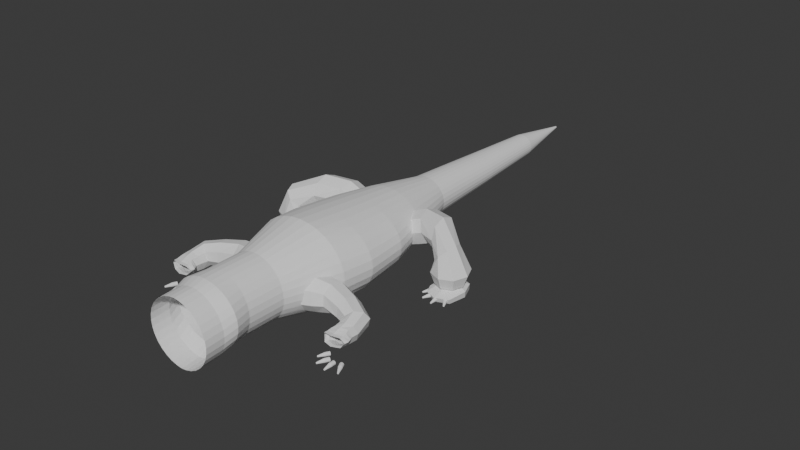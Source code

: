 # Source: Simple_TUT_Reptile_Anatomy_0810.blend  (saved by Blender 4.4.32; exported with 4.5.12 LTS)
import bpy
from mathutils import Matrix  # noqa: F401  (used for matrix-valued properties, if any)

bpy.ops.wm.read_factory_settings(use_empty=True)
scene = bpy.context.scene
scene.name = 'Scene'

# ---- collections
col_collection = bpy.data.collections.new('Collection'); scene.collection.children.link(col_collection)

# ---- world
world_world = bpy.data.worlds.new('World'); scene.world = world_world
world_world.use_nodes = True; world_world.node_tree.nodes.clear()
_N = world_world.node_tree.nodes; _L = world_world.node_tree.links
n0 = _N.new('ShaderNodeOutputWorld'); n0.name = 'World Output'; n0.location = (300, 300)
n1 = _N.new('ShaderNodeBackground'); n1.name = 'Background'; n1.location = (10, 300)
n1.inputs[0].default_value = (0.05088, 0.05088, 0.05088, 1.0)
_L.new(n1.outputs[0], n0.inputs[0])
n0.is_active_output = True
world_world.color = (0.05088, 0.05088, 0.05088)
world_world.sun_shadow_jitter_overblur = 0.0

# ---- meshes
me_cylinder = bpy.data.meshes.new('Cylinder')
me_cylinder.from_pydata([(0.0, 0.7533, -0.2651), (0.0, 1.0, 1.0), (0.147, 0.7388, -0.2651), (0.2342, 0.9808, 1.0), (0.2883, 0.696, -0.2651), (0.4594, 0.9239, 1.0), (0.4185, 0.6263, -0.2651), (0.6669, 0.8315, 1.0), (0.5327, 0.5327, -0.2651), (0.8488, 0.7071, 1.0), (0.6263, 0.4185, -0.2651), (0.9981, 0.5556, 1.0), (0.696, 0.2883, -0.2651), (1.109, 0.3827, 1.0), (0.7388, 0.147, -0.2651), (1.177, 0.1951, 1.0), (0.7533, -2.134e-08, -0.2651), (1.2, 0.0, 1.0), (0.7388, -0.147, -0.2651), (1.177, -0.1951, 1.0), (0.696, -0.2883, -0.2651), (1.109, -0.3827, 1.0), (0.6263, -0.4185, -0.2651), (0.9981, -0.5556, 1.0), (0.5327, -0.5327, -0.2651), (0.8488, -0.7071, 1.0), (0.4185, -0.6263, -0.2651), (0.6669, -0.8315, 1.0), (0.2883, -0.696, -0.2651), (0.4594, -0.9239, 1.0), (0.147, -0.7388, -0.2651), (0.2342, -0.9808, 1.0), (0.0, -0.7533, -0.2651), (0.0, -1.0, 1.0), (0.0, 0.7218, 3.745), (0.1764, 0.708, 3.745), (0.3461, 0.6669, 3.745), (0.5024, 0.6002, 3.745), (0.6394, 0.5104, 3.745), (0.7519, 0.401, 3.745), (0.8355, 0.2762, 3.745), (0.8869, 0.1408, 3.745), (0.9043, -1.322e-07, 3.745), (0.8869, -0.1408, 3.745), (0.8355, -0.2762, 3.745), (0.7519, -0.401, 3.745), (0.6394, -0.5104, 3.745), (0.5024, -0.6002, 3.745), (0.3461, -0.6669, 3.745), (0.1764, -0.708, 3.745), (0.0, -0.7218, 3.745), (0.0, 0.2824, 9.003), (0.05624, 0.277, 9.003), (0.1103, 0.2609, 9.003), (0.1601, 0.2348, 9.003), (0.2038, 0.1997, 9.003), (0.2397, 0.1569, 9.003), (0.2663, 0.1081, 9.003), (0.2827, 0.05509, 9.003), (0.2883, -3.812e-07, 9.003), (0.2827, -0.05509, 9.003), (0.2663, -0.1081, 9.003), (0.2397, -0.1569, 9.003), (0.2038, -0.1997, 9.003), (0.1601, -0.2348, 9.003), (0.1103, -0.2609, 9.003), (0.05624, -0.277, 9.003), (0.0, -0.2824, 9.003), (0.1604, 0.3488, 7.141), (0.2329, 0.3139, 7.141), (0.3872, -0.1445, 7.141), (0.3485, -0.2097, 7.141), (0.2964, 0.267, 7.141), (0.2964, -0.267, 7.141), (0.3485, 0.2097, 7.141), (0.2329, -0.3139, 7.141), (0.3872, 0.1445, 7.141), (0.1604, -0.3488, 7.141), (0.4111, 0.07365, 7.141), (0.08177, -0.3703, 7.141), (0.4191, -2.956e-07, 7.141), (0.0, 0.3775, 7.141), (0.08177, 0.3703, 7.141), (0.0, -0.3775, 7.141), (0.4111, -0.07365, 7.141), (0.0, 0.02323, 10.6), (0.004532, 0.02278, 10.6), (0.008889, 0.02146, 10.6), (0.01291, 0.01931, 10.6), (0.01643, 0.01643, 10.6), (0.01931, 0.0129, 10.6), (0.02146, 0.008889, 10.6), (0.02278, 0.004531, 10.6), (0.02323, -4.623e-07, 10.6), (0.02278, -0.004532, 10.6), (0.02146, -0.00889, 10.6), (0.01931, -0.01291, 10.6), (0.01643, -0.01643, 10.6), (0.01291, -0.01931, 10.6), (0.008889, -0.02146, 10.6), (0.004532, -0.02278, 10.6), (0.0, -0.02323, 10.6), (0.0, 0.7533, -1.16), (0.1402, 0.7388, -1.16), (0.2815, 0.696, -1.16), (0.4117, 0.6263, -1.16), (0.5259, 0.5327, -1.16), (0.6196, 0.4185, -1.16), (0.6892, 0.2883, -1.16), (0.732, 0.147, -1.16), (0.7465, 1.778e-08, -1.16), (0.732, -0.147, -1.16), (0.6892, -0.2883, -1.16), (0.6196, -0.4185, -1.16), (0.5259, -0.5327, -1.16), (0.4117, -0.6263, -1.16), (0.2815, -0.696, -1.16), (0.1402, -0.7388, -1.16), (0.0, -0.7533, -1.16), (0.0, 0.7223, -1.555), (0.1608, 0.7082, -1.555), (0.3229, 0.6664, -1.555), (0.4723, 0.5986, -1.555), (0.6033, 0.5074, -1.555), (0.7108, 0.3962, -1.555), (0.7906, 0.2693, -1.555), (0.8398, 0.1316, -1.555), (0.8564, -0.01154, -1.555), (0.8398, -0.1547, -1.555), (0.7906, -0.2924, -1.555), (0.7108, -0.4192, -1.555), (0.6033, -0.5304, -1.555), (0.4723, -0.6217, -1.555), (0.3229, -0.6895, -1.555), (0.1608, -0.7313, -1.555), (0.0, -0.7454, -1.555), (0.0, 0.865, -1.839), (0.1265, 0.8502, -1.839), (0.279, 0.8063, -1.839), (0.4195, 0.735, -1.839), (0.5427, 0.6391, -1.839), (0.6438, 0.5222, -1.839), (0.719, 0.3888, -1.839), (0.7652, 0.2441, -1.839), (0.7809, 0.09361, -1.839), (0.7652, -0.05688, -1.839), (0.719, -0.2016, -1.839), (0.6438, -0.335, -1.839), (0.5427, -0.4519, -1.839), (0.4195, -0.5478, -1.839), (0.279, -0.6191, -1.839), (0.1265, -0.663, -1.839), (0.0, -0.6778, -1.839), (0.0, 0.89, -2.289), (0.1265, 0.8752, -2.289), (0.279, 0.8313, -2.289), (0.4195, 0.76, -2.289), (0.5427, 0.664, -2.289), (0.6438, 0.5471, -2.289), (0.719, 0.4138, -2.289), (0.7652, 0.2691, -2.289), (0.7809, 0.1186, -2.289), (0.7652, -0.03192, -2.289), (0.719, -0.1766, -2.289), (0.6438, -0.31, -2.289), (0.5427, -0.4269, -2.289), (0.4195, -0.5228, -2.289), (0.279, -0.5941, -2.289), (0.1265, -0.638, -2.289), (0.0, -0.6528, -2.289), (0.9874, 0.4553, 2.781), (1.074, 0.5133, 1.751), (1.194, 0.3536, 1.751), (1.097, 0.3137, 2.78), (1.097, -0.3137, 2.78), (1.194, -0.3536, 1.751), (1.074, -0.5133, 1.751), (0.9874, -0.4553, 2.781), (0.2315, -0.8035, 2.785), (0.2521, -0.906, 1.753), (0.0, -0.9237, 1.753), (0.0, -0.8192, 2.785), (0.6595, 0.6812, 2.783), (0.718, 0.7681, 1.752), (0.9138, 0.6533, 1.751), (0.8395, 0.5794, 2.783), (1.188, -8.565e-08, 2.779), (1.292, -3.616e-08, 1.751), (1.267, -0.1802, 1.751), (1.165, -0.1599, 2.78), (0.6595, -0.6812, 2.783), (0.718, -0.7681, 1.752), (0.4946, -0.8535, 1.752), (0.4542, -0.7569, 2.784), (0.2315, 0.8035, 2.785), (0.2521, 0.906, 1.753), (0.4946, 0.8535, 1.752), (0.4542, 0.7569, 2.784), (1.267, 0.1802, 1.751), (1.165, 0.1599, 2.78), (0.9138, -0.6533, 1.751), (0.8395, -0.5794, 2.783), (0.0, 0.8192, 2.785), (0.0, 0.9237, 1.753), (0.0, 0.4498, 6.007), (0.0, 0.4983, 5.081), (0.09248, 0.4411, 6.007), (0.1039, 0.4887, 5.082), (0.1814, 0.4155, 6.007), (0.2037, 0.4602, 5.082), (0.2634, 0.374, 6.007), (0.2956, 0.4141, 5.083), (0.3352, 0.318, 6.007), (0.376, 0.352, 5.084), (0.3941, 0.2499, 6.007), (0.4419, 0.2765, 5.085), (0.4379, 0.1721, 6.007), (0.4908, 0.1904, 5.086), (0.4649, 0.08774, 6.007), (0.5208, 0.09704, 5.086), (0.474, -2.429e-07, 6.007), (0.5309, -2.006e-07, 5.086), (0.4649, -0.08774, 6.007), (0.5208, -0.09704, 5.086), (0.4379, -0.1721, 6.007), (0.4908, -0.1904, 5.086), (0.3941, -0.2499, 6.007), (0.4419, -0.2765, 5.085), (0.3352, -0.318, 6.007), (0.376, -0.352, 5.084), (0.2634, -0.374, 6.007), (0.2956, -0.4141, 5.083), (0.1814, -0.4155, 6.007), (0.2037, -0.4602, 5.082), (0.09248, -0.4411, 6.007), (0.1039, -0.4887, 5.082), (0.0, -0.4983, 5.081), (0.0, -0.4498, 6.007)], [], [(0, 1, 3, 2), (2, 3, 5, 4), (4, 5, 7, 6), (6, 7, 9, 8), (8, 9, 11, 10), (10, 11, 13, 12), (12, 13, 15, 14), (14, 15, 17, 16), (16, 17, 19, 18), (18, 19, 21, 20), (20, 21, 23, 22), (22, 23, 25, 24), (24, 25, 27, 26), (26, 27, 29, 28), (28, 29, 31, 30), (30, 31, 33, 32), (11, 9, 184, 171), (21, 19, 188, 175), (31, 29, 192, 179), (7, 5, 196, 183), (17, 15, 198, 187), (27, 25, 200, 191), (3, 1, 203, 195), (174, 189, 43, 44), (178, 193, 48, 49), (13, 11, 171, 172), (23, 21, 175, 176), (33, 31, 179, 180), (9, 7, 183, 184), (19, 17, 187, 188), (5, 3, 195, 196), (29, 27, 191, 192), (194, 202, 34, 35), (190, 201, 46, 47), (186, 199, 41, 42), (182, 197, 36, 37), (25, 23, 176, 200), (15, 13, 172, 198), (201, 177, 45, 46), (199, 173, 40, 41), (197, 194, 35, 36), (193, 190, 47, 48), (189, 186, 42, 43), (185, 182, 37, 38), (181, 178, 49, 50), (177, 174, 44, 45), (173, 170, 39, 40), (226, 224, 70, 71), (212, 210, 69, 72), (228, 226, 71, 73), (214, 212, 72, 74), (230, 228, 73, 75), (216, 214, 74, 76), (232, 230, 75, 77), (218, 216, 76, 78), (234, 232, 77, 79), (220, 218, 78, 80), (237, 234, 79, 83), (222, 220, 80, 84), (208, 206, 82, 68), (224, 222, 84, 70), (210, 208, 68, 69), (69, 68, 53, 54), (71, 70, 61, 62), (72, 69, 54, 55), (73, 71, 62, 63), (74, 72, 55, 56), (75, 73, 63, 64), (76, 74, 56, 57), (77, 75, 64, 65), (78, 76, 57, 58), (79, 77, 65, 66), (80, 78, 58, 59), (82, 81, 51, 52), (83, 79, 66, 67), (84, 80, 59, 60), (68, 82, 52, 53), (70, 84, 60, 61), (44, 43, 223, 225), (36, 35, 207, 209), (43, 42, 221, 223), (50, 49, 235, 236), (35, 34, 205, 207), (42, 41, 219, 221), (49, 48, 233, 235), (41, 40, 217, 219), (48, 47, 231, 233), (40, 39, 215, 217), (47, 46, 229, 231), (39, 38, 213, 215), (46, 45, 227, 229), (38, 37, 211, 213), (45, 44, 225, 227), (37, 36, 209, 211), (53, 52, 86, 87), (61, 60, 94, 95), (54, 53, 87, 88), (62, 61, 95, 96), (55, 54, 88, 89), (63, 62, 96, 97), (56, 55, 89, 90), (64, 63, 97, 98), (57, 56, 90, 91), (65, 64, 98, 99), (58, 57, 91, 92), (66, 65, 99, 100), (59, 58, 92, 93), (52, 51, 85, 86), (67, 66, 100, 101), (60, 59, 93, 94), (86, 85, 101, 100, 99, 98, 97, 96, 95, 94, 93, 92, 91, 90, 89, 88, 87), (10, 12, 108, 107), (20, 22, 113, 112), (30, 32, 118, 117), (6, 8, 106, 105), (16, 18, 111, 110), (26, 28, 116, 115), (2, 4, 104, 103), (12, 14, 109, 108), (22, 24, 114, 113), (8, 10, 107, 106), (18, 20, 112, 111), (28, 30, 117, 116), (4, 6, 105, 104), (14, 16, 110, 109), (0, 2, 103, 102), (24, 26, 115, 114), (110, 111, 128, 127), (103, 104, 121, 120), (111, 112, 129, 128), (104, 105, 122, 121), (112, 113, 130, 129), (105, 106, 123, 122), (113, 114, 131, 130), (106, 107, 124, 123), (114, 115, 132, 131), (107, 108, 125, 124), (115, 116, 133, 132), (108, 109, 126, 125), (116, 117, 134, 133), (109, 110, 127, 126), (102, 103, 120, 119), (117, 118, 135, 134), (121, 122, 139, 138), (129, 130, 147, 146), (122, 123, 140, 139), (130, 131, 148, 147), (123, 124, 141, 140), (131, 132, 149, 148), (124, 125, 142, 141), (132, 133, 150, 149), (125, 126, 143, 142), (133, 134, 151, 150), (126, 127, 144, 143), (119, 120, 137, 136), (134, 135, 152, 151), (127, 128, 145, 144), (120, 121, 138, 137), (128, 129, 146, 145), (137, 138, 155, 154), (145, 146, 163, 162), (138, 139, 156, 155), (146, 147, 164, 163), (139, 140, 157, 156), (147, 148, 165, 164), (140, 141, 158, 157), (148, 149, 166, 165), (141, 142, 159, 158), (149, 150, 167, 166), (142, 143, 160, 159), (150, 151, 168, 167), (143, 144, 161, 160), (136, 137, 154, 153), (151, 152, 169, 168), (144, 145, 162, 161), (201, 190, 191, 200), (202, 194, 195, 203), (199, 186, 187, 198), (197, 182, 183, 196), (193, 178, 179, 192), (189, 174, 175, 188), (185, 170, 171, 184), (177, 201, 200, 176), (173, 199, 198, 172), (194, 197, 196, 195), (190, 193, 192, 191), (186, 189, 188, 187), (182, 185, 184, 183), (178, 181, 180, 179), (174, 177, 176, 175), (170, 173, 172, 171), (170, 185, 38, 39), (207, 205, 204, 206), (209, 207, 206, 208), (211, 209, 208, 210), (213, 211, 210, 212), (215, 213, 212, 214), (217, 215, 214, 216), (219, 217, 216, 218), (221, 219, 218, 220), (223, 221, 220, 222), (225, 223, 222, 224), (227, 225, 224, 226), (229, 227, 226, 228), (231, 229, 228, 230), (233, 231, 230, 232), (235, 233, 232, 234), (236, 235, 234, 237), (206, 204, 81, 82)])
_uv = me_cylinder.uv_layers.new(name='UVMap')
_uv.uv.foreach_set('vector', [1.0, 0.5, 1.0, 1.0, 0.9688, 1.0, 0.9688, 0.5, 0.9688, 0.5, 0.9688, 1.0, 0.9375, 1.0, 0.9375, 0.5, 0.9375, 0.5, 0.9375, 1.0, 0.9062, 1.0, 0.9062, 0.5, 0.9062, 0.5, 0.9062, 1.0, 0.875, 1.0, 0.875, 0.5, 0.875, 0.5, 0.875, 1.0, 0.8438, 1.0, 0.8438, 0.5, 0.8438, 0.5, 0.8438, 1.0, 0.8125, 1.0, 0.8125, 0.5, 0.8125, 0.5, 0.8125, 1.0, 0.7812, 1.0, 0.7812, 0.5, 0.7812, 0.5, 0.7812, 1.0, 0.75, 1.0, 0.75, 0.5, 0.75, 0.5, 0.75, 1.0, 0.7188, 1.0, 0.7188, 0.5, 0.7188, 0.5, 0.7188, 1.0, 0.6875, 1.0, 0.6875, 0.5, 0.6875, 0.5, 0.6875, 1.0, 0.6562, 1.0, 0.6562, 0.5, 0.6562, 0.5, 0.6562, 1.0, 0.625, 1.0, 0.625, 0.5, 0.625, 0.5, 0.625, 1.0, 0.5938, 1.0, 0.5938, 0.5, 0.5938, 0.5, 0.5938, 1.0, 0.5625, 1.0, 0.5625, 0.5, 0.5625, 0.5, 0.5625, 1.0, 0.5312, 1.0, 0.5312, 0.5, 0.5312, 0.5, 0.5312, 1.0, 0.5, 1.0, 0.5, 0.5, 0.8438, 1.0, 0.875, 1.0, 0.875, 1.0, 0.8438, 1.0, 0.6875, 1.0, 0.7188, 1.0, 0.7188, 1.0, 0.6875, 1.0, 0.5312, 1.0, 0.5625, 1.0, 0.5625, 1.0, 0.5312, 1.0, 0.9062, 1.0, 0.9375, 1.0, 0.9375, 1.0, 0.9062, 1.0, 0.75, 1.0, 0.7812, 1.0, 0.7812, 1.0, 0.75, 1.0, 0.5938, 1.0, 0.625, 1.0, 0.625, 1.0, 0.5938, 1.0, 0.9688, 1.0, 1.0, 1.0, 1.0, 1.0, 0.9688, 1.0, 0.6875, 1.0, 0.7187, 1.0, 0.7188, 1.0, 0.6875, 1.0, 0.5312, 1.0, 0.5625, 1.0, 0.5625, 1.0, 0.5312, 1.0, 0.8125, 1.0, 0.8438, 1.0, 0.8438, 1.0, 0.8125, 1.0, 0.6562, 1.0, 0.6875, 1.0, 0.6875, 1.0, 0.6562, 1.0, 0.5, 1.0, 0.5312, 1.0, 0.5312, 1.0, 0.5, 1.0, 0.875, 1.0, 0.9062, 1.0, 0.9062, 1.0, 0.875, 1.0, 0.7188, 1.0, 0.75, 1.0, 0.75, 1.0, 0.7188, 1.0, 0.9375, 1.0, 0.9688, 1.0, 0.9688, 1.0, 0.9375, 1.0, 0.5625, 1.0, 0.5938, 1.0, 0.5938, 1.0, 0.5625, 1.0, 0.9688, 1.0, 1.0, 1.0, 1.0, 1.0, 0.9688, 1.0, 0.5938, 1.0, 0.625, 1.0, 0.625, 1.0, 0.5938, 1.0, 0.75, 1.0, 0.7812, 1.0, 0.7812, 1.0, 0.75, 1.0, 0.9062, 1.0, 0.9375, 1.0, 0.9375, 1.0, 0.9062, 1.0, 0.625, 1.0, 0.6562, 1.0, 0.6562, 1.0, 0.625, 1.0, 0.7812, 1.0, 0.8125, 1.0, 0.8125, 1.0, 0.7812, 1.0, 0.625, 1.0, 0.6562, 1.0, 0.6562, 1.0, 0.625, 1.0, 0.7812, 1.0, 0.8125, 1.0, 0.8125, 1.0, 0.7812, 1.0, 0.9375, 1.0, 0.9688, 1.0, 0.9688, 1.0, 0.9375, 1.0, 0.5625, 1.0, 0.5938, 1.0, 0.5938, 1.0, 0.5625, 1.0, 0.7187, 1.0, 0.75, 1.0, 0.75, 1.0, 0.7188, 1.0, 0.875, 1.0, 0.9062, 1.0, 0.9062, 1.0, 0.875, 1.0, 0.5, 1.0, 0.5312, 1.0, 0.5312, 1.0, 0.5, 1.0, 0.6562, 1.0, 0.6875, 1.0, 0.6875, 1.0, 0.6562, 1.0, 0.8125, 1.0, 0.8438, 1.0, 0.8438, 1.0, 0.8125, 1.0, 0.6562, 1.0, 0.6875, 1.0, 0.6875, 1.0, 0.6562, 1.0, 0.875, 1.0, 0.9062, 1.0, 0.9062, 1.0, 0.875, 1.0, 0.625, 1.0, 0.6562, 1.0, 0.6562, 1.0, 0.625, 1.0, 0.8438, 1.0, 0.875, 1.0, 0.875, 1.0, 0.8438, 1.0, 0.5938, 1.0, 0.625, 1.0, 0.625, 1.0, 0.5938, 1.0, 0.8125, 1.0, 0.8438, 1.0, 0.8438, 1.0, 0.8125, 1.0, 0.5625, 1.0, 0.5938, 1.0, 0.5938, 1.0, 0.5625, 1.0, 0.7812, 1.0, 0.8125, 1.0, 0.8125, 1.0, 0.7812, 1.0, 0.5312, 1.0, 0.5625, 1.0, 0.5625, 1.0, 0.5312, 1.0, 0.75, 1.0, 0.7812, 1.0, 0.7812, 1.0, 0.75, 1.0, 0.5, 1.0, 0.5312, 1.0, 0.5312, 1.0, 0.5, 1.0, 0.7188, 1.0, 0.75, 1.0, 0.75, 1.0, 0.7188, 1.0, 0.9375, 1.0, 0.9688, 1.0, 0.9688, 1.0, 0.9375, 1.0, 0.6875, 1.0, 0.7188, 1.0, 0.7188, 1.0, 0.6875, 1.0, 0.9062, 1.0, 0.9375, 1.0, 0.9375, 1.0, 0.9062, 1.0, 0.9062, 1.0, 0.9375, 1.0, 0.9375, 1.0, 0.9062, 1.0, 0.6562, 1.0, 0.6875, 1.0, 0.6875, 1.0, 0.6562, 1.0, 0.875, 1.0, 0.9062, 1.0, 0.9062, 1.0, 0.875, 1.0, 0.625, 1.0, 0.6562, 1.0, 0.6562, 1.0, 0.625, 1.0, 0.8438, 1.0, 0.875, 1.0, 0.875, 1.0, 0.8438, 1.0, 0.5938, 1.0, 0.625, 1.0, 0.625, 1.0, 0.5938, 1.0, 0.8125, 1.0, 0.8438, 1.0, 0.8438, 1.0, 0.8125, 1.0, 0.5625, 1.0, 0.5938, 1.0, 0.5938, 1.0, 0.5625, 1.0, 0.7812, 1.0, 0.8125, 1.0, 0.8125, 1.0, 0.7812, 1.0, 0.5312, 1.0, 0.5625, 1.0, 0.5625, 1.0, 0.5312, 1.0, 0.75, 1.0, 0.7812, 1.0, 0.7812, 1.0, 0.75, 1.0, 0.9688, 1.0, 1.0, 1.0, 1.0, 1.0, 0.9688, 1.0, 0.5, 1.0, 0.5312, 1.0, 0.5312, 1.0, 0.5, 1.0, 0.7188, 1.0, 0.75, 1.0, 0.75, 1.0, 0.7188, 1.0, 0.9375, 1.0, 0.9688, 1.0, 0.9688, 1.0, 0.9375, 1.0, 0.6875, 1.0, 0.7188, 1.0, 0.7188, 1.0, 0.6875, 1.0, 0.6875, 1.0, 0.7188, 1.0, 0.7188, 1.0, 0.6875, 1.0, 0.9375, 1.0, 0.9688, 1.0, 0.9688, 1.0, 0.9375, 1.0, 0.7188, 1.0, 0.75, 1.0, 0.75, 1.0, 0.7188, 1.0, 0.5, 1.0, 0.5312, 1.0, 0.5313, 1.0, 0.5, 1.0, 0.9688, 1.0, 1.0, 1.0, 1.0, 1.0, 0.9688, 1.0, 0.75, 1.0, 0.7812, 1.0, 0.7812, 1.0, 0.75, 1.0, 0.5312, 1.0, 0.5625, 1.0, 0.5625, 1.0, 0.5313, 1.0, 0.7812, 1.0, 0.8125, 1.0, 0.8125, 1.0, 0.7812, 1.0, 0.5625, 1.0, 0.5938, 1.0, 0.5938, 1.0, 0.5625, 1.0, 0.8125, 1.0, 0.8438, 1.0, 0.8438, 1.0, 0.8125, 1.0, 0.5938, 1.0, 0.625, 1.0, 0.625, 1.0, 0.5938, 1.0, 0.8438, 1.0, 0.875, 1.0, 0.875, 1.0, 0.8438, 1.0, 0.625, 1.0, 0.6562, 1.0, 0.6562, 1.0, 0.625, 1.0, 0.875, 1.0, 0.9062, 1.0, 0.9062, 1.0, 0.875, 1.0, 0.6562, 1.0, 0.6875, 1.0, 0.6875, 1.0, 0.6562, 1.0, 0.9062, 1.0, 0.9375, 1.0, 0.9375, 1.0, 0.9062, 1.0, 0.9375, 1.0, 0.9688, 1.0, 0.9688, 1.0, 0.9375, 1.0, 0.6875, 1.0, 0.7188, 1.0, 0.7188, 1.0, 0.6875, 1.0, 0.9062, 1.0, 0.9375, 1.0, 0.9375, 1.0, 0.9062, 1.0, 0.6562, 1.0, 0.6875, 1.0, 0.6875, 1.0, 0.6562, 1.0, 0.875, 1.0, 0.9062, 1.0, 0.9062, 1.0, 0.875, 1.0, 0.625, 1.0, 0.6562, 1.0, 0.6562, 1.0, 0.625, 1.0, 0.8438, 1.0, 0.875, 1.0, 0.875, 1.0, 0.8438, 1.0, 0.5938, 1.0, 0.625, 1.0, 0.625, 1.0, 0.5938, 1.0, 0.8125, 1.0, 0.8438, 1.0, 0.8438, 1.0, 0.8125, 1.0, 0.5625, 1.0, 0.5938, 1.0, 0.5938, 1.0, 0.5625, 1.0, 0.7812, 1.0, 0.8125, 1.0, 0.8125, 1.0, 0.7812, 1.0, 0.5312, 1.0, 0.5625, 1.0, 0.5625, 1.0, 0.5312, 1.0, 0.75, 1.0, 0.7812, 1.0, 0.7812, 1.0, 0.75, 1.0, 0.9688, 1.0, 1.0, 1.0, 1.0, 1.0, 0.9688, 1.0, 0.5, 1.0, 0.5312, 1.0, 0.5312, 1.0, 0.5, 1.0, 0.7188, 1.0, 0.75, 1.0, 0.75, 1.0, 0.7188, 1.0, 0.9688, 1.0, 1.0, 1.0, 0.5, 1.0, 0.5312, 1.0, 0.5625, 1.0, 0.5938, 1.0, 0.625, 1.0, 0.6562, 1.0, 0.6875, 1.0, 0.7188, 1.0, 0.75, 1.0, 0.7812, 1.0, 0.8125, 1.0, 0.8438, 1.0, 0.875, 1.0, 0.9062, 1.0, 0.9375, 1.0, 0.8438, 0.5, 0.8125, 0.5, 0.8125, 0.5, 0.8438, 0.5, 0.6875, 0.5, 0.6562, 0.5, 0.6562, 0.5, 0.6875, 0.5, 0.5312, 0.5, 0.5, 0.5, 0.5, 0.5, 0.5312, 0.5, 0.9062, 0.5, 0.875, 0.5, 0.875, 0.5, 0.9062, 0.5, 0.75, 0.5, 0.7188, 0.5, 0.7188, 0.5, 0.75, 0.5, 0.5938, 0.5, 0.5625, 0.5, 0.5625, 0.5, 0.5938, 0.5, 0.9688, 0.5, 0.9375, 0.5, 0.9375, 0.5, 0.9688, 0.5, 0.8125, 0.5, 0.7812, 0.5, 0.7812, 0.5, 0.8125, 0.5, 0.6562, 0.5, 0.625, 0.5, 0.625, 0.5, 0.6562, 0.5, 0.875, 0.5, 0.8438, 0.5, 0.8438, 0.5, 0.875, 0.5, 0.7188, 0.5, 0.6875, 0.5, 0.6875, 0.5, 0.7188, 0.5, 0.5625, 0.5, 0.5312, 0.5, 0.5312, 0.5, 0.5625, 0.5, 0.9375, 0.5, 0.9062, 0.5, 0.9062, 0.5, 0.9375, 0.5, 0.7812, 0.5, 0.75, 0.5, 0.75, 0.5, 0.7812, 0.5, 1.0, 0.5, 0.9688, 0.5, 0.9688, 0.5, 1.0, 0.5, 0.625, 0.5, 0.5938, 0.5, 0.5938, 0.5, 0.625, 0.5, 0.75, 0.5, 0.7188, 0.5, 0.7188, 0.5, 0.75, 0.5, 0.9688, 0.5, 0.9375, 0.5, 0.9375, 0.5, 0.9688, 0.5, 0.7188, 0.5, 0.6875, 0.5, 0.6875, 0.5, 0.7188, 0.5, 0.9375, 0.5, 0.9062, 0.5, 0.9062, 0.5, 0.9375, 0.5, 0.6875, 0.5, 0.6562, 0.5, 0.6562, 0.5, 0.6875, 0.5, 0.9062, 0.5, 0.875, 0.5, 0.875, 0.5, 0.9062, 0.5, 0.6562, 0.5, 0.625, 0.5, 0.625, 0.5, 0.6562, 0.5, 0.875, 0.5, 0.8438, 0.5, 0.8438, 0.5, 0.875, 0.5, 0.625, 0.5, 0.5938, 0.5, 0.5938, 0.5, 0.625, 0.5, 0.8438, 0.5, 0.8125, 0.5, 0.8125, 0.5, 0.8438, 0.5, 0.5938, 0.5, 0.5625, 0.5, 0.5625, 0.5, 0.5938, 0.5, 0.8125, 0.5, 0.7812, 0.5, 0.7812, 0.5, 0.8125, 0.5, 0.5625, 0.5, 0.5312, 0.5, 0.5312, 0.5, 0.5625, 0.5, 0.7812, 0.5, 0.75, 0.5, 0.75, 0.5, 0.7812, 0.5, 1.0, 0.5, 0.9688, 0.5, 0.9688, 0.5, 1.0, 0.5, 0.5312, 0.5, 0.5, 0.5, 0.5, 0.5, 0.5312, 0.5, 0.9375, 0.5, 0.9062, 0.5, 0.9062, 0.5, 0.9375, 0.5, 0.6875, 0.5, 0.6562, 0.5, 0.6562, 0.5, 0.6875, 0.5, 0.9062, 0.5, 0.875, 0.5, 0.875, 0.5, 0.9062, 0.5, 0.6562, 0.5, 0.625, 0.5, 0.625, 0.5, 0.6562, 0.5, 0.875, 0.5, 0.8438, 0.5, 0.8438, 0.5, 0.875, 0.5, 0.625, 0.5, 0.5938, 0.5, 0.5938, 0.5, 0.625, 0.5, 0.8438, 0.5, 0.8125, 0.5, 0.8125, 0.5, 0.8438, 0.5, 0.5938, 0.5, 0.5625, 0.5, 0.5625, 0.5, 0.5938, 0.5, 0.8125, 0.5, 0.7812, 0.5, 0.7812, 0.5, 0.8125, 0.5, 0.5625, 0.5, 0.5312, 0.5, 0.5312, 0.5, 0.5625, 0.5, 0.7812, 0.5, 0.75, 0.5, 0.75, 0.5, 0.7812, 0.5, 1.0, 0.5, 0.9688, 0.5, 0.9688, 0.5, 1.0, 0.5, 0.5312, 0.5, 0.5, 0.5, 0.5, 0.5, 0.5312, 0.5, 0.75, 0.5, 0.7188, 0.5, 0.7188, 0.5, 0.75, 0.5, 0.9688, 0.5, 0.9375, 0.5, 0.9375, 0.5, 0.9688, 0.5, 0.7188, 0.5, 0.6875, 0.5, 0.6875, 0.5, 0.7188, 0.5, 0.9688, 0.5, 0.9375, 0.5, 0.9375, 0.5, 0.9688, 0.5, 0.7188, 0.5, 0.6875, 0.5, 0.6875, 0.5, 0.7188, 0.5, 0.9375, 0.5, 0.9062, 0.5, 0.9062, 0.5, 0.9375, 0.5, 0.6875, 0.5, 0.6562, 0.5, 0.6562, 0.5, 0.6875, 0.5, 0.9062, 0.5, 0.875, 0.5, 0.875, 0.5, 0.9062, 0.5, 0.6562, 0.5, 0.625, 0.5, 0.625, 0.5, 0.6562, 0.5, 0.875, 0.5, 0.8438, 0.5, 0.8438, 0.5, 0.875, 0.5, 0.625, 0.5, 0.5938, 0.5, 0.5938, 0.5, 0.625, 0.5, 0.8438, 0.5, 0.8125, 0.5, 0.8125, 0.5, 0.8438, 0.5, 0.5938, 0.5, 0.5625, 0.5, 0.5625, 0.5, 0.5938, 0.5, 0.8125, 0.5, 0.7812, 0.5, 0.7812, 0.5, 0.8125, 0.5, 0.5625, 0.5, 0.5312, 0.5, 0.5312, 0.5, 0.5625, 0.5, 0.7812, 0.5, 0.75, 0.5, 0.75, 0.5, 0.7812, 0.5, 1.0, 0.5, 0.9688, 0.5, 0.9688, 0.5, 1.0, 0.5, 0.5312, 0.5, 0.5, 0.5, 0.5, 0.5, 0.5312, 0.5, 0.75, 0.5, 0.7188, 0.5, 0.7188, 0.5, 0.75, 0.5, 0.625, 1.0, 0.5938, 1.0, 0.5938, 1.0, 0.625, 1.0, 1.0, 1.0, 0.9688, 1.0, 0.9688, 1.0, 1.0, 1.0, 0.7812, 1.0, 0.75, 1.0, 0.75, 1.0, 0.7812, 1.0, 0.9375, 1.0, 0.9062, 1.0, 0.9062, 1.0, 0.9375, 1.0, 0.5625, 1.0, 0.5312, 1.0, 0.5312, 1.0, 0.5625, 1.0, 0.7187, 1.0, 0.6875, 1.0, 0.6875, 1.0, 0.7188, 1.0, 0.875, 1.0, 0.8438, 1.0, 0.8438, 1.0, 0.875, 1.0, 0.6562, 1.0, 0.625, 1.0, 0.625, 1.0, 0.6562, 1.0, 0.8125, 1.0, 0.7812, 1.0, 0.7812, 1.0, 0.8125, 1.0, 0.9688, 1.0, 0.9375, 1.0, 0.9375, 1.0, 0.9688, 1.0, 0.5938, 1.0, 0.5625, 1.0, 0.5625, 1.0, 0.5938, 1.0, 0.75, 1.0, 0.7187, 1.0, 0.7188, 1.0, 0.75, 1.0, 0.9062, 1.0, 0.875, 1.0, 0.875, 1.0, 0.9062, 1.0, 0.5312, 1.0, 0.5, 1.0, 0.5, 1.0, 0.5312, 1.0, 0.6875, 1.0, 0.6562, 1.0, 0.6562, 1.0, 0.6875, 1.0, 0.8438, 1.0, 0.8125, 1.0, 0.8125, 1.0, 0.8438, 1.0, 0.8438, 1.0, 0.875, 1.0, 0.875, 1.0, 0.8438, 1.0, 0.9688, 1.0, 1.0, 1.0, 1.0, 1.0, 0.9688, 1.0, 0.9375, 1.0, 0.9688, 1.0, 0.9688, 1.0, 0.9375, 1.0, 0.9062, 1.0, 0.9375, 1.0, 0.9375, 1.0, 0.9062, 1.0, 0.875, 1.0, 0.9062, 1.0, 0.9062, 1.0, 0.875, 1.0, 0.8438, 1.0, 0.875, 1.0, 0.875, 1.0, 0.8438, 1.0, 0.8125, 1.0, 0.8438, 1.0, 0.8438, 1.0, 0.8125, 1.0, 0.7812, 1.0, 0.8125, 1.0, 0.8125, 1.0, 0.7812, 1.0, 0.75, 1.0, 0.7812, 1.0, 0.7812, 1.0, 0.75, 1.0, 0.7188, 1.0, 0.75, 1.0, 0.75, 1.0, 0.7188, 1.0, 0.6875, 1.0, 0.7188, 1.0, 0.7188, 1.0, 0.6875, 1.0, 0.6562, 1.0, 0.6875, 1.0, 0.6875, 1.0, 0.6562, 1.0, 0.625, 1.0, 0.6562, 1.0, 0.6562, 1.0, 0.625, 1.0, 0.5938, 1.0, 0.625, 1.0, 0.625, 1.0, 0.5938, 1.0, 0.5625, 1.0, 0.5938, 1.0, 0.5938, 1.0, 0.5625, 1.0, 0.5313, 1.0, 0.5625, 1.0, 0.5625, 1.0, 0.5312, 1.0, 0.5, 1.0, 0.5313, 1.0, 0.5312, 1.0, 0.5, 1.0, 0.9688, 1.0, 1.0, 1.0, 1.0, 1.0, 0.9688, 1.0])
me_cylinder.update()
me_cylinder_001 = bpy.data.meshes.new('Cylinder.001')
me_cylinder_001.from_pydata([(-0.1455, 0.4024, -0.4212), (0.09437, 0.4024, 0.126), (0.07926, 0.2846, -0.5957), (0.357, 0.2846, 0.01649), (0.1723, 4.756e-08, -0.668), (0.4658, 6.982e-08, -0.02885), (0.07926, -0.2846, -0.5957), (0.357, -0.2846, 0.01649), (-0.1455, -0.4024, -0.4212), (0.09437, -0.4024, 0.126), (-0.3702, -0.2846, -0.2466), (-0.1683, -0.2846, 0.2354), (-0.4633, -1.878e-08, -0.1743), (-0.2771, 2.822e-08, 0.2808), (-0.3702, 0.2846, -0.2466), (-0.1683, 0.2846, 0.2354), (0.3791, 0.2081, 0.4621), (0.5742, 0.09025, 0.2687), (0.655, -0.1943, 0.1886), (0.5742, -0.4789, 0.2687), (0.3791, -0.5968, 0.4621), (0.184, -0.4789, 0.6554), (0.1032, -0.1943, 0.7355), (0.184, 0.09025, 0.6554), (0.7682, -0.3081, 0.6887), (0.7631, -0.3995, 0.4682), (0.761, -0.6201, 0.3768), (0.7631, -0.8407, 0.4682), (0.7682, -0.932, 0.6887), (0.7733, -0.8407, 0.9092), (0.7754, -0.6201, 1.001), (0.7733, -0.3995, 0.9092), (1.117, -0.1724, 0.4748), (0.9047, -0.2997, 0.2514), (0.8234, -0.6076, 0.1521), (0.9208, -0.9156, 0.235), (1.14, -1.043, 0.4515), (1.353, -0.9161, 0.6748), (1.434, -0.6082, 0.7742), (1.336, -0.3002, 0.6913), (1.299, -0.2725, 0.2885), (1.134, -0.372, 0.1125), (1.073, -0.6126, 0.03191), (1.152, -0.8535, 0.09384), (1.325, -0.9535, 0.2621), (1.49, -0.854, 0.438), (1.551, -0.6133, 0.5186), (1.472, -0.3725, 0.4567), (1.358, -0.298, 0.2314), (1.209, -0.3842, 0.08578), (1.148, -0.5922, 0.02548), (1.209, -0.8002, 0.08578), (1.358, -0.8863, 0.2314), (1.506, -0.8002, 0.377), (1.568, -0.5922, 0.4373), (1.506, -0.3842, 0.377), (1.384, -0.1893, 0.2049), (1.199, -0.2827, 0.0235), (1.144, -0.8247, -0.07783), (1.211, -1.062, -0.01219), (1.407, -1.176, 0.1807), (1.624, -1.049, 0.3928), (1.662, -0.6154, 0.4776), (1.569, -0.2827, 0.3863), (1.488, -0.1906, 0.1018), (1.314, -0.2769, -0.0683), (1.242, -0.8247, -0.1396), (1.304, -1.021, -0.07898), (1.488, -1.128, 0.1018), (1.692, -1.008, 0.3018), (1.749, -0.5922, 0.3574), (1.661, -0.2769, 0.2717), (1.674, -1.216, 0.322), (1.626, -1.065, 0.2603), (1.677, -1.212, 0.3275), (1.635, -1.057, 0.2741), (1.678, -1.21, 0.3342), (1.638, -1.05, 0.291), (1.677, -1.208, 0.3411), (1.633, -1.045, 0.3084), (1.673, -1.207, 0.3471), (1.623, -1.044, 0.3236), (1.667, -1.208, 0.3513), (1.608, -1.045, 0.3343), (1.66, -1.21, 0.3532), (1.591, -1.05, 0.3388), (1.653, -1.212, 0.3523), (1.574, -1.057, 0.3366), (1.648, -1.216, 0.3488), (1.56, -1.065, 0.3279), (1.644, -1.219, 0.3433), (1.551, -1.073, 0.314), (1.643, -1.222, 0.3366), (1.548, -1.08, 0.2971), (1.645, -1.224, 0.3297), (1.552, -1.085, 0.2798), (1.649, -1.224, 0.3237), (1.563, -1.087, 0.2646), (1.655, -1.224, 0.3195), (1.578, -1.085, 0.2539), (1.662, -1.222, 0.3177), (1.595, -1.08, 0.2493), (1.668, -1.219, 0.3186), (1.612, -1.073, 0.2516), (1.592, -0.9716, 0.2266), (1.601, -0.9634, 0.2405), (1.603, -0.9563, 0.2574), (1.599, -0.9517, 0.2747), (1.589, -0.95, 0.2899), (1.574, -0.9517, 0.3006), (1.556, -0.9563, 0.3052), (1.539, -0.9634, 0.303), (1.525, -0.9716, 0.2942), (1.516, -0.9799, 0.2804), (1.514, -0.9869, 0.2635), (1.518, -0.9916, 0.2461), (1.528, -0.9933, 0.231), (1.543, -0.9916, 0.2203), (1.561, -0.9869, 0.2157), (1.578, -0.9799, 0.2179), (1.286, -1.234, -0.05873), (1.348, -1.083, -0.01276), (1.289, -1.238, -0.05322), (1.357, -1.092, 0.001133), (1.29, -1.24, -0.04652), (1.359, -1.098, 0.01805), (1.288, -1.242, -0.03963), (1.355, -1.103, 0.03543), (1.284, -1.243, -0.03361), (1.345, -1.105, 0.05062), (1.278, -1.242, -0.02937), (1.33, -1.103, 0.06131), (1.272, -1.24, -0.02756), (1.312, -1.098, 0.06586), (1.265, -1.238, -0.02846), (1.295, -1.092, 0.0636), (1.259, -1.234, -0.03193), (1.281, -1.083, 0.05485), (1.256, -1.231, -0.03744), (1.272, -1.075, 0.04096), (1.255, -1.228, -0.04414), (1.27, -1.068, 0.02404), (1.256, -1.227, -0.05103), (1.274, -1.064, 0.006661), (1.26, -1.226, -0.05705), (1.284, -1.062, -0.008526), (1.266, -1.227, -0.06129), (1.299, -1.064, -0.01921), (1.273, -1.228, -0.0631), (1.317, -1.068, -0.02377), (1.28, -1.231, -0.0622), (1.333, -1.075, -0.0215), (1.381, -0.9896, 0.02049), (1.39, -0.9978, 0.03438), (1.393, -1.005, 0.0513), (1.389, -1.009, 0.06868), (1.378, -1.011, 0.08386), (1.363, -1.009, 0.09455), (1.346, -1.005, 0.09911), (1.329, -0.9978, 0.09684), (1.315, -0.9896, 0.0881), (1.306, -0.9814, 0.0742), (1.304, -0.9744, 0.05728), (1.308, -0.9698, 0.0399), (1.318, -0.9682, 0.02472), (1.333, -0.9698, 0.01403), (1.35, -0.9744, 0.009475), (1.367, -0.9814, 0.01174), (1.465, -1.02, 0.1072), (1.447, -1.021, 0.1038), (1.429, -1.021, 0.1076), (1.413, -1.021, 0.118), (1.403, -1.021, 0.1335), (1.4, -1.021, 0.1516), (1.404, -1.02, 0.1697), (1.414, -1.02, 0.185), (1.429, -1.02, 0.1951), (1.448, -1.019, 0.1985), (1.466, -1.019, 0.1947), (1.481, -1.019, 0.1843), (1.491, -1.019, 0.1688), (1.494, -1.019, 0.1507), (1.491, -1.02, 0.1326), (1.48, -1.02, 0.1174), (1.466, -1.125, 0.1085), (1.47, -1.295, 0.1242), (1.448, -1.126, 0.1051), (1.463, -1.295, 0.1228), (1.43, -1.126, 0.1089), (1.456, -1.295, 0.1243), (1.415, -1.126, 0.1193), (1.45, -1.295, 0.1285), (1.404, -1.126, 0.1347), (1.446, -1.295, 0.1346), (1.401, -1.126, 0.1529), (1.444, -1.295, 0.1418), (1.405, -1.125, 0.171), (1.446, -1.295, 0.1489), (1.415, -1.125, 0.1862), (1.45, -1.294, 0.155), (1.431, -1.125, 0.1963), (1.456, -1.294, 0.159), (1.449, -1.125, 0.1998), (1.463, -1.294, 0.1604), (1.467, -1.124, 0.196), (1.47, -1.294, 0.1589), (1.482, -1.124, 0.1856), (1.476, -1.294, 0.1547), (1.492, -1.124, 0.1701), (1.48, -1.294, 0.1486), (1.496, -1.125, 0.1519), (1.482, -1.294, 0.1414), (1.492, -1.125, 0.1339), (1.48, -1.294, 0.1342), (1.482, -1.125, 0.1186), (1.476, -1.294, 0.1282), (-0.01833, 0.4024, -0.137), (0.2433, 0.2846, -0.2489), (0.3517, 5.154e-08, -0.2952), (0.2433, -0.2846, -0.2489), (-0.01833, -0.4024, -0.137), (-0.28, -0.2846, -0.0251), (-0.3883, 9.016e-09, 0.02124), (-0.28, 0.2846, -0.0251), (1.184, -1.057, -0.1554), (1.25, -0.9227, -0.1041), (1.187, -1.061, -0.1504), (1.258, -0.9316, -0.09163), (1.188, -1.064, -0.1443), (1.26, -0.9392, -0.07626), (1.186, -1.066, -0.138), (1.256, -0.9442, -0.06032), (1.182, -1.066, -0.1324), (1.246, -0.946, -0.04625), (1.177, -1.066, -0.1284), (1.232, -0.9442, -0.03617), (1.171, -1.064, -0.1266), (1.217, -0.9392, -0.03163), (1.165, -1.061, -0.1273), (1.201, -0.9316, -0.03332), (1.16, -1.057, -0.1304), (1.189, -0.9227, -0.04098), (1.156, -1.053, -0.1353), (1.181, -0.9138, -0.05344), (1.156, -1.05, -0.1414), (1.179, -0.9062, -0.06881), (1.157, -1.048, -0.1477), (1.183, -0.9012, -0.08475), (1.161, -1.048, -0.1533), (1.193, -0.8994, -0.09883), (1.167, -1.048, -0.1573), (1.207, -0.9012, -0.1089), (1.173, -1.05, -0.1591), (1.222, -0.9062, -0.1134), (1.179, -1.053, -0.1584), (1.238, -0.9138, -0.1118), (1.287, -0.8393, -0.06787), (1.295, -0.8483, -0.0554), (1.297, -0.8558, -0.04003), (1.293, -0.8609, -0.0241), (1.283, -0.8626, -0.01002), (1.269, -0.8609, 5.42e-05), (1.254, -0.8558, 0.004592), (1.238, -0.8483, 0.002903), (1.226, -0.8393, -0.004755), (1.218, -0.8304, -0.01722), (1.216, -0.8229, -0.03259), (1.22, -0.8178, -0.04852), (1.23, -0.816, -0.0626), (1.244, -0.8178, -0.07268), (1.259, -0.8229, -0.07721), (1.275, -0.8304, -0.07553)], [], [(216, 1, 3, 217), (217, 3, 5, 218), (218, 5, 7, 219), (219, 7, 9, 220), (220, 9, 11, 221), (221, 11, 13, 222), (7, 5, 18, 19), (222, 13, 15, 223), (223, 15, 1, 216), (0, 2, 4, 6, 8, 10, 12, 14), (23, 22, 30, 31), (13, 11, 21, 22), (9, 7, 19, 20), (15, 13, 22, 23), (5, 3, 17, 18), (11, 9, 20, 21), (1, 15, 23, 16), (3, 1, 16, 17), (26, 25, 33, 34), (21, 20, 28, 29), (19, 18, 26, 27), (17, 16, 24, 25), (16, 23, 31, 24), (22, 21, 29, 30), (20, 19, 27, 28), (18, 17, 25, 26), (32, 39, 47, 40), (31, 30, 38, 39), (29, 28, 36, 37), (27, 26, 34, 35), (25, 24, 32, 33), (24, 31, 39, 32), (30, 29, 37, 38), (28, 27, 35, 36), (45, 44, 52, 53), (38, 37, 45, 46), (36, 35, 43, 44), (34, 33, 41, 42), (39, 38, 46, 47), (37, 36, 44, 45), (35, 34, 42, 43), (33, 32, 40, 41), (49, 48, 56, 57), (43, 42, 50, 51), (41, 40, 48, 49), (40, 47, 55, 48), (46, 45, 53, 54), (44, 43, 51, 52), (42, 41, 49, 50), (47, 46, 54, 55), (63, 62, 70, 71), (48, 55, 63, 56), (54, 53, 61, 62), (52, 51, 59, 60), (50, 49, 57, 58), (55, 54, 62, 63), (53, 52, 60, 61), (51, 50, 58, 59), (65, 64, 71, 70, 69, 68, 67, 66), (61, 60, 68, 69), (59, 58, 66, 67), (57, 56, 64, 65), (56, 63, 71, 64), (62, 61, 69, 70), (60, 59, 67, 68), (58, 57, 65, 66), (72, 73, 75, 74), (74, 75, 77, 76), (76, 77, 79, 78), (78, 79, 81, 80), (80, 81, 83, 82), (82, 83, 85, 84), (84, 85, 87, 86), (86, 87, 89, 88), (88, 89, 91, 90), (90, 91, 93, 92), (92, 93, 95, 94), (94, 95, 97, 96), (96, 97, 99, 98), (98, 99, 101, 100), (95, 93, 114, 115), (100, 101, 103, 102), (102, 103, 73, 72), (72, 74, 76, 78, 80, 82, 84, 86, 88, 90, 92, 94, 96, 98, 100, 102), (105, 104, 119, 118, 117, 116, 115, 114, 113, 112, 111, 110, 109, 108, 107, 106), (73, 103, 119, 104), (81, 79, 107, 108), (91, 89, 112, 113), (101, 99, 117, 118), (77, 75, 105, 106), (87, 85, 110, 111), (97, 95, 115, 116), (83, 81, 108, 109), (93, 91, 113, 114), (103, 101, 118, 119), (79, 77, 106, 107), (89, 87, 111, 112), (75, 73, 104, 105), (99, 97, 116, 117), (85, 83, 109, 110), (130, 131, 133, 132), (122, 123, 125, 124), (139, 137, 160, 161), (120, 122, 124, 126, 128, 130, 132, 134, 136, 138, 140, 142, 144, 146, 148, 150), (126, 127, 129, 128), (125, 123, 153, 154), (120, 121, 123, 122), (123, 121, 152, 153), (138, 139, 141, 140), (132, 133, 135, 134), (140, 141, 143, 142), (143, 141, 162, 163), (153, 152, 167, 166, 165, 164, 163, 162, 161, 160, 159, 158, 157, 156, 155, 154), (149, 147, 165, 166), (144, 145, 147, 146), (131, 129, 156, 157), (137, 135, 159, 160), (121, 151, 167, 152), (147, 145, 164, 165), (145, 143, 163, 164), (141, 139, 161, 162), (128, 129, 131, 130), (135, 133, 158, 159), (142, 143, 145, 144), (133, 131, 157, 158), (150, 151, 121, 120), (146, 147, 149, 148), (136, 137, 139, 138), (151, 149, 166, 167), (134, 135, 137, 136), (124, 125, 127, 126), (148, 149, 151, 150), (129, 127, 155, 156), (127, 125, 154, 155), (188, 190, 171, 170), (184, 186, 169, 168), (204, 206, 179, 178), (200, 202, 177, 176), (186, 188, 170, 169), (206, 208, 180, 179), (182, 183, 168, 169, 170, 171, 172, 173, 174, 175, 176, 177, 178, 179, 180, 181), (185, 184, 214, 215), (192, 194, 173, 172), (191, 190, 188, 189), (195, 194, 192, 193), (199, 198, 196, 197), (203, 202, 200, 201), (207, 206, 204, 205), (197, 196, 194, 195), (211, 210, 208, 209), (212, 214, 183, 182), (202, 204, 178, 177), (215, 214, 212, 213), (208, 210, 181, 180), (210, 212, 182, 181), (189, 188, 186, 187), (209, 208, 206, 207), (194, 196, 174, 173), (215, 213, 211, 209, 207, 205, 203, 201, 199, 197, 195, 193, 191, 189, 187, 185), (201, 200, 198, 199), (196, 198, 175, 174), (193, 192, 190, 191), (213, 212, 210, 211), (190, 192, 172, 171), (187, 186, 184, 185), (198, 200, 176, 175), (205, 204, 202, 203), (214, 184, 168, 183), (14, 223, 216, 0), (12, 222, 223, 14), (10, 221, 222, 12), (8, 220, 221, 10), (6, 219, 220, 8), (4, 218, 219, 6), (2, 217, 218, 4), (0, 216, 217, 2), (234, 235, 237, 236), (226, 227, 229, 228), (243, 241, 264, 265), (224, 226, 228, 230, 232, 234, 236, 238, 240, 242, 244, 246, 248, 250, 252, 254), (230, 231, 233, 232), (229, 227, 257, 258), (224, 225, 227, 226), (227, 225, 256, 257), (242, 243, 245, 244), (236, 237, 239, 238), (244, 245, 247, 246), (247, 245, 266, 267), (257, 256, 271, 270, 269, 268, 267, 266, 265, 264, 263, 262, 261, 260, 259, 258), (253, 251, 269, 270), (248, 249, 251, 250), (235, 233, 260, 261), (241, 239, 263, 264), (225, 255, 271, 256), (251, 249, 268, 269), (249, 247, 267, 268), (245, 243, 265, 266), (232, 233, 235, 234), (239, 237, 262, 263), (246, 247, 249, 248), (237, 235, 261, 262), (254, 255, 225, 224), (250, 251, 253, 252), (240, 241, 243, 242), (255, 253, 270, 271), (238, 239, 241, 240), (228, 229, 231, 230), (252, 253, 255, 254), (233, 231, 259, 260), (231, 229, 258, 259)])
_uv = me_cylinder_001.uv_layers.new(name='UVMap')
_uv.uv.foreach_set('vector', [1.0, 0.75, 1.0, 1.0, 0.875, 1.0, 0.875, 0.75, 0.875, 0.75, 0.875, 1.0, 0.75, 1.0, 0.75, 0.75, 0.75, 0.75, 0.75, 1.0, 0.625, 1.0, 0.625, 0.75, 0.625, 0.75, 0.625, 1.0, 0.5, 1.0, 0.5, 0.75, 0.5, 0.75, 0.5, 1.0, 0.375, 1.0, 0.375, 0.75, 0.375, 0.75, 0.375, 1.0, 0.25, 1.0, 0.25, 0.75, 0.625, 1.0, 0.75, 1.0, 0.75, 1.0, 0.625, 1.0, 0.25, 0.75, 0.25, 1.0, 0.125, 1.0, 0.125, 0.75, 0.125, 0.75, 0.125, 1.0, 0.0, 1.0, 0.0, 0.75, 0.75, 0.49, 0.9197, 0.4197, 0.99, 0.25, 0.9197, 0.08029, 0.75, 0.01, 0.5803, 0.08029, 0.51, 0.25, 0.5803, 0.4197, 0.125, 1.0, 0.25, 1.0, 0.25, 1.0, 0.125, 1.0, 0.25, 1.0, 0.375, 1.0, 0.375, 1.0, 0.25, 1.0, 0.5, 1.0, 0.625, 1.0, 0.625, 1.0, 0.5, 1.0, 0.125, 1.0, 0.25, 1.0, 0.25, 1.0, 0.125, 1.0, 0.75, 1.0, 0.875, 1.0, 0.875, 1.0, 0.75, 1.0, 0.375, 1.0, 0.5, 1.0, 0.5, 1.0, 0.375, 1.0, 0.0, 1.0, 0.125, 1.0, 0.125, 1.0, 0.0, 1.0, 0.875, 1.0, 1.0, 1.0, 1.0, 1.0, 0.875, 1.0, 0.75, 1.0, 0.875, 1.0, 0.875, 1.0, 0.75, 1.0, 0.375, 1.0, 0.5, 1.0, 0.5, 1.0, 0.375, 1.0, 0.625, 1.0, 0.75, 1.0, 0.75, 1.0, 0.625, 1.0, 0.875, 1.0, 1.0, 1.0, 1.0, 1.0, 0.875, 1.0, 0.0, 1.0, 0.125, 1.0, 0.125, 1.0, 0.0, 1.0, 0.25, 1.0, 0.375, 1.0, 0.375, 1.0, 0.25, 1.0, 0.5, 1.0, 0.625, 1.0, 0.625, 1.0, 0.5, 1.0, 0.75, 1.0, 0.875, 1.0, 0.875, 1.0, 0.75, 1.0, 0.0, 1.0, 0.125, 1.0, 0.125, 1.0, 0.0, 1.0, 0.125, 1.0, 0.25, 1.0, 0.25, 1.0, 0.125, 1.0, 0.375, 1.0, 0.5, 1.0, 0.5, 1.0, 0.375, 1.0, 0.625, 1.0, 0.75, 1.0, 0.75, 1.0, 0.625, 1.0, 0.875, 1.0, 1.0, 1.0, 1.0, 1.0, 0.875, 1.0, 0.0, 1.0, 0.125, 1.0, 0.125, 1.0, 0.0, 1.0, 0.25, 1.0, 0.375, 1.0, 0.375, 1.0, 0.25, 1.0, 0.5, 1.0, 0.625, 1.0, 0.625, 1.0, 0.5, 1.0, 0.375, 1.0, 0.5, 1.0, 0.5, 1.0, 0.375, 1.0, 0.25, 1.0, 0.375, 1.0, 0.375, 1.0, 0.25, 1.0, 0.5, 1.0, 0.625, 1.0, 0.625, 1.0, 0.5, 1.0, 0.75, 1.0, 0.875, 1.0, 0.875, 1.0, 0.75, 1.0, 0.125, 1.0, 0.25, 1.0, 0.25, 1.0, 0.125, 1.0, 0.375, 1.0, 0.5, 1.0, 0.5, 1.0, 0.375, 1.0, 0.625, 1.0, 0.75, 1.0, 0.75, 1.0, 0.625, 1.0, 0.875, 1.0, 1.0, 1.0, 1.0, 1.0, 0.875, 1.0, 0.875, 1.0, 1.0, 1.0, 1.0, 1.0, 0.875, 1.0, 0.625, 1.0, 0.75, 1.0, 0.75, 1.0, 0.625, 1.0, 0.875, 1.0, 1.0, 1.0, 1.0, 1.0, 0.875, 1.0, 0.0, 1.0, 0.125, 1.0, 0.125, 1.0, 0.0, 1.0, 0.25, 1.0, 0.375, 1.0, 0.375, 1.0, 0.25, 1.0, 0.5, 1.0, 0.625, 1.0, 0.625, 1.0, 0.5, 1.0, 0.75, 1.0, 0.875, 1.0, 0.875, 1.0, 0.75, 1.0, 0.125, 1.0, 0.25, 1.0, 0.25, 1.0, 0.125, 1.0, 0.125, 1.0, 0.25, 1.0, 0.25, 1.0, 0.125, 1.0, 0.0, 1.0, 0.125, 1.0, 0.125, 1.0, 0.0, 1.0, 0.25, 1.0, 0.375, 1.0, 0.375, 1.0, 0.25, 1.0, 0.5, 1.0, 0.625, 1.0, 0.625, 1.0, 0.5, 1.0, 0.75, 1.0, 0.875, 1.0, 0.875, 1.0, 0.75, 1.0, 0.125, 1.0, 0.25, 1.0, 0.25, 1.0, 0.125, 1.0, 0.375, 1.0, 0.5, 1.0, 0.5, 1.0, 0.375, 1.0, 0.625, 1.0, 0.75, 1.0, 0.75, 1.0, 0.625, 1.0, 0.4197, 0.4197, 0.25, 0.49, 0.08029, 0.4197, 0.01, 0.25, 0.08029, 0.08029, 0.25, 0.01, 0.4197, 0.08029, 0.49, 0.25, 0.375, 1.0, 0.5, 1.0, 0.5, 1.0, 0.375, 1.0, 0.625, 1.0, 0.75, 1.0, 0.75, 1.0, 0.625, 1.0, 0.875, 1.0, 1.0, 1.0, 1.0, 1.0, 0.875, 1.0, 0.0, 1.0, 0.125, 1.0, 0.125, 1.0, 0.0, 1.0, 0.25, 1.0, 0.375, 1.0, 0.375, 1.0, 0.25, 1.0, 0.5, 1.0, 0.625, 1.0, 0.625, 1.0, 0.5, 1.0, 0.75, 1.0, 0.875, 1.0, 0.875, 1.0, 0.75, 1.0, 1.0, 0.5, 1.0, 1.0, 0.9375, 1.0, 0.9375, 0.5, 0.9375, 0.5, 0.9375, 1.0, 0.875, 1.0, 0.875, 0.5, 0.875, 0.5, 0.875, 1.0, 0.8125, 1.0, 0.8125, 0.5, 0.8125, 0.5, 0.8125, 1.0, 0.75, 1.0, 0.75, 0.5, 0.75, 0.5, 0.75, 1.0, 0.6875, 1.0, 0.6875, 0.5, 0.6875, 0.5, 0.6875, 1.0, 0.625, 1.0, 0.625, 0.5, 0.625, 0.5, 0.625, 1.0, 0.5625, 1.0, 0.5625, 0.5, 0.5625, 0.5, 0.5625, 1.0, 0.5, 1.0, 0.5, 0.5, 0.5, 0.5, 0.5, 1.0, 0.4375, 1.0, 0.4375, 0.5, 0.4375, 0.5, 0.4375, 1.0, 0.375, 1.0, 0.375, 0.5, 0.375, 0.5, 0.375, 1.0, 0.3125, 1.0, 0.3125, 0.5, 0.3125, 0.5, 0.3125, 1.0, 0.25, 1.0, 0.25, 0.5, 0.25, 0.5, 0.25, 1.0, 0.1875, 1.0, 0.1875, 0.5, 0.1875, 0.5, 0.1875, 1.0, 0.125, 1.0, 0.125, 0.5, 0.3125, 1.0, 0.375, 1.0, 0.375, 1.0, 0.3125, 1.0, 0.125, 0.5, 0.125, 1.0, 0.0625, 1.0, 0.0625, 0.5, 0.0625, 0.5, 0.0625, 1.0, 0.0, 1.0, 0.0, 0.5, 0.75, 0.49, 0.8418, 0.4717, 0.9197, 0.4197, 0.9717, 0.3418, 0.99, 0.25, 0.9717, 0.1582, 0.9197, 0.08029, 0.8418, 0.02827, 0.75, 0.01, 0.6582, 0.02827, 0.5803, 0.08029, 0.5283, 0.1582, 0.51, 0.25, 0.5283, 0.3418, 0.5803, 0.4197, 0.6582, 0.4717, 0.3418, 0.4717, 0.25, 0.49, 0.1582, 0.4717, 0.08029, 0.4197, 0.02827, 0.3418, 0.01, 0.25, 0.02827, 0.1582, 0.08029, 0.08029, 0.1582, 0.02827, 0.25, 0.01, 0.3418, 0.02827, 0.4197, 0.08029, 0.4717, 0.1582, 0.49, 0.25, 0.4717, 0.3418, 0.4197, 0.4197, 0.0, 1.0, 0.0625, 1.0, 0.0625, 1.0, 0.0, 1.0, 0.75, 1.0, 0.8125, 1.0, 0.8125, 1.0, 0.75, 1.0, 0.4375, 1.0, 0.5, 1.0, 0.5, 1.0, 0.4375, 1.0, 0.125, 1.0, 0.1875, 1.0, 0.1875, 1.0, 0.125, 1.0, 0.875, 1.0, 0.9375, 1.0, 0.9375, 1.0, 0.875, 1.0, 0.5625, 1.0, 0.625, 1.0, 0.625, 1.0, 0.5625, 1.0, 0.25, 1.0, 0.3125, 1.0, 0.3125, 1.0, 0.25, 1.0, 0.6875, 1.0, 0.75, 1.0, 0.75, 1.0, 0.6875, 1.0, 0.375, 1.0, 0.4375, 1.0, 0.4375, 1.0, 0.375, 1.0, 0.0625, 1.0, 0.125, 1.0, 0.125, 1.0, 0.0625, 1.0, 0.8125, 1.0, 0.875, 1.0, 0.875, 1.0, 0.8125, 1.0, 0.5, 1.0, 0.5625, 1.0, 0.5625, 1.0, 0.5, 1.0, 0.9375, 1.0, 1.0, 1.0, 1.0, 1.0, 0.9375, 1.0, 0.1875, 1.0, 0.25, 1.0, 0.25, 1.0, 0.1875, 1.0, 0.625, 1.0, 0.6875, 1.0, 0.6875, 1.0, 0.625, 1.0, 0.6875, 0.5, 0.6875, 1.0, 0.625, 1.0, 0.625, 0.5, 0.9375, 0.5, 0.9375, 1.0, 0.875, 1.0, 0.875, 0.5, 0.4375, 1.0, 0.5, 1.0, 0.5, 1.0, 0.4375, 1.0, 0.75, 0.49, 0.8418, 0.4717, 0.9197, 0.4197, 0.9717, 0.3418, 0.99, 0.25, 0.9717, 0.1582, 0.9197, 0.08029, 0.8418, 0.02827, 0.75, 0.01, 0.6582, 0.02827, 0.5803, 0.08029, 0.5283, 0.1582, 0.51, 0.25, 0.5283, 0.3418, 0.5803, 0.4197, 0.6582, 0.4717, 0.8125, 0.5, 0.8125, 1.0, 0.75, 1.0, 0.75, 0.5, 0.875, 1.0, 0.9375, 1.0, 0.9375, 1.0, 0.875, 1.0, 1.0, 0.5, 1.0, 1.0, 0.9375, 1.0, 0.9375, 0.5, 0.9375, 1.0, 1.0, 1.0, 1.0, 1.0, 0.9375, 1.0, 0.4375, 0.5, 0.4375, 1.0, 0.375, 1.0, 0.375, 0.5, 0.625, 0.5, 0.625, 1.0, 0.5625, 1.0, 0.5625, 0.5, 0.375, 0.5, 0.375, 1.0, 0.3125, 1.0, 0.3125, 0.5, 0.3125, 1.0, 0.375, 1.0, 0.375, 1.0, 0.3125, 1.0, 0.3418, 0.4717, 0.25, 0.49, 0.1582, 0.4717, 0.08029, 0.4197, 0.02827, 0.3418, 0.01, 0.25, 0.02827, 0.1582, 0.08029, 0.08029, 0.1582, 0.02827, 0.25, 0.01, 0.3418, 0.02827, 0.4197, 0.08029, 0.4717, 0.1582, 0.49, 0.25, 0.4717, 0.3418, 0.4197, 0.4197, 0.125, 1.0, 0.1875, 1.0, 0.1875, 1.0, 0.125, 1.0, 0.25, 0.5, 0.25, 1.0, 0.1875, 1.0, 0.1875, 0.5, 0.6875, 1.0, 0.75, 1.0, 0.75, 1.0, 0.6875, 1.0, 0.5, 1.0, 0.5625, 1.0, 0.5625, 1.0, 0.5, 1.0, 0.0, 1.0, 0.0625, 1.0, 0.0625, 1.0, 0.0, 1.0, 0.1875, 1.0, 0.25, 1.0, 0.25, 1.0, 0.1875, 1.0, 0.25, 1.0, 0.3125, 1.0, 0.3125, 1.0, 0.25, 1.0, 0.375, 1.0, 0.4375, 1.0, 0.4375, 1.0, 0.375, 1.0, 0.75, 0.5, 0.75, 1.0, 0.6875, 1.0, 0.6875, 0.5, 0.5625, 1.0, 0.625, 1.0, 0.625, 1.0, 0.5625, 1.0, 0.3125, 0.5, 0.3125, 1.0, 0.25, 1.0, 0.25, 0.5, 0.625, 1.0, 0.6875, 1.0, 0.6875, 1.0, 0.625, 1.0, 0.0625, 0.5, 0.0625, 1.0, 0.0, 1.0, 0.0, 0.5, 0.1875, 0.5, 0.1875, 1.0, 0.125, 1.0, 0.125, 0.5, 0.5, 0.5, 0.5, 1.0, 0.4375, 1.0, 0.4375, 0.5, 0.0625, 1.0, 0.125, 1.0, 0.125, 1.0, 0.0625, 1.0, 0.5625, 0.5, 0.5625, 1.0, 0.5, 1.0, 0.5, 0.5, 0.875, 0.5, 0.875, 1.0, 0.8125, 1.0, 0.8125, 0.5, 0.125, 0.5, 0.125, 1.0, 0.0625, 1.0, 0.0625, 0.5, 0.75, 1.0, 0.8125, 1.0, 0.8125, 1.0, 0.75, 1.0, 0.8125, 1.0, 0.875, 1.0, 0.875, 1.0, 0.8125, 1.0, 0.1875, 1.0, 0.25, 1.0, 0.25, 1.0, 0.1875, 1.0, 0.0625, 1.0, 0.125, 1.0, 0.125, 1.0, 0.0625, 1.0, 0.6875, 1.0, 0.75, 1.0, 0.75, 1.0, 0.6875, 1.0, 0.5625, 1.0, 0.625, 1.0, 0.625, 1.0, 0.5625, 1.0, 0.125, 1.0, 0.1875, 1.0, 0.1875, 1.0, 0.125, 1.0, 0.75, 1.0, 0.8125, 1.0, 0.8125, 1.0, 0.75, 1.0, 0.3418, 0.4717, 0.25, 0.49, 0.1582, 0.4717, 0.08029, 0.4197, 0.02827, 0.3418, 0.01, 0.25, 0.02827, 0.1582, 0.08029, 0.08029, 0.1582, 0.02827, 0.25, 0.01, 0.3418, 0.02827, 0.4197, 0.08029, 0.4717, 0.1582, 0.49, 0.25, 0.4717, 0.3418, 0.4197, 0.4197, 0.0625, 0.5, 0.0625, 1.0, 0.0, 1.0, 0.0, 0.5, 0.3125, 1.0, 0.375, 1.0, 0.375, 1.0, 0.3125, 1.0, 0.25, 0.5, 0.25, 1.0, 0.1875, 1.0, 0.1875, 0.5, 0.375, 0.5, 0.375, 1.0, 0.3125, 1.0, 0.3125, 0.5, 0.5, 0.5, 0.5, 1.0, 0.4375, 1.0, 0.4375, 0.5, 0.625, 0.5, 0.625, 1.0, 0.5625, 1.0, 0.5625, 0.5, 0.75, 0.5, 0.75, 1.0, 0.6875, 1.0, 0.6875, 0.5, 0.4375, 0.5, 0.4375, 1.0, 0.375, 1.0, 0.375, 0.5, 0.875, 0.5, 0.875, 1.0, 0.8125, 1.0, 0.8125, 0.5, 0.9375, 1.0, 1.0, 1.0, 1.0, 1.0, 0.9375, 1.0, 0.625, 1.0, 0.6875, 1.0, 0.6875, 1.0, 0.625, 1.0, 1.0, 0.5, 1.0, 1.0, 0.9375, 1.0, 0.9375, 0.5, 0.8125, 1.0, 0.875, 1.0, 0.875, 1.0, 0.8125, 1.0, 0.875, 1.0, 0.9375, 1.0, 0.9375, 1.0, 0.875, 1.0, 0.1875, 0.5, 0.1875, 1.0, 0.125, 1.0, 0.125, 0.5, 0.8125, 0.5, 0.8125, 1.0, 0.75, 1.0, 0.75, 0.5, 0.375, 1.0, 0.4375, 1.0, 0.4375, 1.0, 0.375, 1.0, 0.75, 0.49, 0.8418, 0.4717, 0.9197, 0.4197, 0.9717, 0.3418, 0.99, 0.25, 0.9717, 0.1582, 0.9197, 0.08029, 0.8418, 0.02827, 0.75, 0.01, 0.6582, 0.02827, 0.5803, 0.08029, 0.5283, 0.1582, 0.51, 0.25, 0.5283, 0.3418, 0.5803, 0.4197, 0.6582, 0.4717, 0.5625, 0.5, 0.5625, 1.0, 0.5, 1.0, 0.5, 0.5, 0.4375, 1.0, 0.5, 1.0, 0.5, 1.0, 0.4375, 1.0, 0.3125, 0.5, 0.3125, 1.0, 0.25, 1.0, 0.25, 0.5, 0.9375, 0.5, 0.9375, 1.0, 0.875, 1.0, 0.875, 0.5, 0.25, 1.0, 0.3125, 1.0, 0.3125, 1.0, 0.25, 1.0, 0.125, 0.5, 0.125, 1.0, 0.0625, 1.0, 0.0625, 0.5, 0.5, 1.0, 0.5625, 1.0, 0.5625, 1.0, 0.5, 1.0, 0.6875, 0.5, 0.6875, 1.0, 0.625, 1.0, 0.625, 0.5, 0.0, 1.0, 0.0625, 1.0, 0.0625, 1.0, 0.0, 1.0, 0.125, 0.5, 0.125, 0.75, 0.0, 0.75, 0.0, 0.5, 0.25, 0.5, 0.25, 0.75, 0.125, 0.75, 0.125, 0.5, 0.375, 0.5, 0.375, 0.75, 0.25, 0.75, 0.25, 0.5, 0.5, 0.5, 0.5, 0.75, 0.375, 0.75, 0.375, 0.5, 0.625, 0.5, 0.625, 0.75, 0.5, 0.75, 0.5, 0.5, 0.75, 0.5, 0.75, 0.75, 0.625, 0.75, 0.625, 0.5, 0.875, 0.5, 0.875, 0.75, 0.75, 0.75, 0.75, 0.5, 1.0, 0.5, 1.0, 0.75, 0.875, 0.75, 0.875, 0.5, 0.6875, 0.5, 0.6875, 1.0, 0.625, 1.0, 0.625, 0.5, 0.9375, 0.5, 0.9375, 1.0, 0.875, 1.0, 0.875, 0.5, 0.4375, 1.0, 0.5, 1.0, 0.5, 1.0, 0.4375, 1.0, 0.75, 0.49, 0.8418, 0.4717, 0.9197, 0.4197, 0.9717, 0.3418, 0.99, 0.25, 0.9717, 0.1582, 0.9197, 0.08029, 0.8418, 0.02827, 0.75, 0.01, 0.6582, 0.02827, 0.5803, 0.08029, 0.5283, 0.1582, 0.51, 0.25, 0.5283, 0.3418, 0.5803, 0.4197, 0.6582, 0.4717, 0.8125, 0.5, 0.8125, 1.0, 0.75, 1.0, 0.75, 0.5, 0.875, 1.0, 0.9375, 1.0, 0.9375, 1.0, 0.875, 1.0, 1.0, 0.5, 1.0, 1.0, 0.9375, 1.0, 0.9375, 0.5, 0.9375, 1.0, 1.0, 1.0, 1.0, 1.0, 0.9375, 1.0, 0.4375, 0.5, 0.4375, 1.0, 0.375, 1.0, 0.375, 0.5, 0.625, 0.5, 0.625, 1.0, 0.5625, 1.0, 0.5625, 0.5, 0.375, 0.5, 0.375, 1.0, 0.3125, 1.0, 0.3125, 0.5, 0.3125, 1.0, 0.375, 1.0, 0.375, 1.0, 0.3125, 1.0, 0.3418, 0.4717, 0.25, 0.49, 0.1582, 0.4717, 0.08029, 0.4197, 0.02827, 0.3418, 0.01, 0.25, 0.02827, 0.1582, 0.08029, 0.08029, 0.1582, 0.02827, 0.25, 0.01, 0.3418, 0.02827, 0.4197, 0.08029, 0.4717, 0.1582, 0.49, 0.25, 0.4717, 0.3418, 0.4197, 0.4197, 0.125, 1.0, 0.1875, 1.0, 0.1875, 1.0, 0.125, 1.0, 0.25, 0.5, 0.25, 1.0, 0.1875, 1.0, 0.1875, 0.5, 0.6875, 1.0, 0.75, 1.0, 0.75, 1.0, 0.6875, 1.0, 0.5, 1.0, 0.5625, 1.0, 0.5625, 1.0, 0.5, 1.0, 0.0, 1.0, 0.0625, 1.0, 0.0625, 1.0, 0.0, 1.0, 0.1875, 1.0, 0.25, 1.0, 0.25, 1.0, 0.1875, 1.0, 0.25, 1.0, 0.3125, 1.0, 0.3125, 1.0, 0.25, 1.0, 0.375, 1.0, 0.4375, 1.0, 0.4375, 1.0, 0.375, 1.0, 0.75, 0.5, 0.75, 1.0, 0.6875, 1.0, 0.6875, 0.5, 0.5625, 1.0, 0.625, 1.0, 0.625, 1.0, 0.5625, 1.0, 0.3125, 0.5, 0.3125, 1.0, 0.25, 1.0, 0.25, 0.5, 0.625, 1.0, 0.6875, 1.0, 0.6875, 1.0, 0.625, 1.0, 0.0625, 0.5, 0.0625, 1.0, 0.0, 1.0, 0.0, 0.5, 0.1875, 0.5, 0.1875, 1.0, 0.125, 1.0, 0.125, 0.5, 0.5, 0.5, 0.5, 1.0, 0.4375, 1.0, 0.4375, 0.5, 0.0625, 1.0, 0.125, 1.0, 0.125, 1.0, 0.0625, 1.0, 0.5625, 0.5, 0.5625, 1.0, 0.5, 1.0, 0.5, 0.5, 0.875, 0.5, 0.875, 1.0, 0.8125, 1.0, 0.8125, 0.5, 0.125, 0.5, 0.125, 1.0, 0.0625, 1.0, 0.0625, 0.5, 0.75, 1.0, 0.8125, 1.0, 0.8125, 1.0, 0.75, 1.0, 0.8125, 1.0, 0.875, 1.0, 0.875, 1.0, 0.8125, 1.0])
me_cylinder_001.update()
me_cylinder_002 = bpy.data.meshes.new('Cylinder.002')
me_cylinder_002.from_pydata([(0.2039, 0.02191, -0.7775), (0.6657, 0.1501, -0.1579), (0.2111, -0.2824, -0.7302), (0.6125, -0.09417, -0.1705), (0.05641, -0.4784, -0.5498), (0.4408, -0.2435, -0.06631), (-0.1694, -0.4513, -0.3421), (0.2511, -0.2105, 0.09371), (-0.3342, -0.2171, -0.2287), (0.1547, -0.01443, 0.2158), (-0.3413, 0.08719, -0.2761), (0.2079, 0.2298, 0.2285), (-0.1866, 0.2832, -0.4564), (0.3797, 0.3792, 0.1243), (0.03921, 0.2562, -0.6641), (0.5693, 0.3461, -0.03576), (0.9694, 0.08305, 0.06335), (0.9121, -0.1316, 0.0495), (0.7647, -0.2754, 0.17), (0.6134, -0.2642, 0.3541), (0.5469, -0.1046, 0.4942), (0.6041, 0.11, 0.508), (0.7516, 0.2539, 0.3876), (0.9029, 0.2427, 0.2034), (1.221, -0.07579, 0.3142), (1.099, -0.2255, 0.2446), (0.9437, -0.3342, 0.3229), (0.8457, -0.3382, 0.5032), (0.8626, -0.2351, 0.68), (0.9847, -0.0854, 0.7496), (1.14, 0.02328, 0.6713), (1.238, 0.02725, 0.491), (1.306, -0.3533, 0.3305), (1.133, -0.3999, 0.2531), (0.9684, -0.4711, 0.3428), (0.9013, -0.5184, 0.5082), (0.9737, -0.5251, 0.6694), (1.118, -0.4618, 0.7392), (1.283, -0.4112, 0.6779), (1.357, -0.3772, 0.4918), (1.356, -0.6035, 0.506), (1.282, -0.5686, 0.6755), (1.131, -0.6035, 0.7361), (1.013, -0.6704, 0.6472), (0.923, -0.6611, 0.515), (0.9875, -0.6246, 0.3618), (1.149, -0.6611, 0.2848), (1.27, -0.6704, 0.385), (0.3871, 0.1307, -0.5505), (0.4405, -0.1555, -0.45), (0.305, -0.3441, -0.2476), (0.05998, -0.3245, -0.06193), (-0.151, -0.1083, -0.001736), (-0.2043, 0.1779, -0.1023), (-0.06878, 0.3664, -0.3046), (0.1762, 0.3469, -0.4903), (1.237, -0.7636, 0.4006), (1.103, -0.7254, 0.284), (0.961, -0.676, 0.3365), (0.9189, -0.7254, 0.4719), (1.027, -0.7636, 0.6147), (1.168, -0.6877, 0.7308), (1.308, -0.6494, 0.6973), (1.353, -0.6877, 0.543), (1.218, -0.8389, 0.4198), (1.079, -0.811, 0.2956), (0.9285, -0.7475, 0.3052), (0.9282, -0.811, 0.4498), (1.046, -0.8389, 0.5954), (1.192, -0.7743, 0.7199), (1.33, -0.7342, 0.7158), (1.343, -0.7743, 0.5658), (1.218, -0.9239, 0.4198), (1.079, -0.896, 0.2956), (0.952, -0.8325, 0.3282), (0.9282, -0.896, 0.4498), (1.046, -0.9239, 0.5954), (1.192, -0.8593, 0.7199), (1.32, -0.8192, 0.7053), (1.343, -0.8593, 0.5658)], [], [(48, 1, 3, 49), (49, 3, 5, 50), (50, 5, 7, 51), (51, 7, 9, 52), (52, 9, 11, 53), (53, 11, 13, 54), (7, 5, 18, 19), (54, 13, 15, 55), (55, 15, 1, 48), (0, 2, 4, 6, 8, 10, 12, 14), (23, 22, 30, 31), (13, 11, 21, 22), (9, 7, 19, 20), (15, 13, 22, 23), (5, 3, 17, 18), (11, 9, 20, 21), (1, 15, 23, 16), (3, 1, 16, 17), (26, 25, 33, 34), (21, 20, 28, 29), (19, 18, 26, 27), (17, 16, 24, 25), (16, 23, 31, 24), (22, 21, 29, 30), (20, 19, 27, 28), (18, 17, 25, 26), (32, 39, 40, 47), (31, 30, 38, 39), (29, 28, 36, 37), (27, 26, 34, 35), (25, 24, 32, 33), (24, 31, 39, 32), (30, 29, 37, 38), (28, 27, 35, 36), (34, 33, 46, 45), (37, 36, 43, 42), (33, 32, 47, 46), (36, 35, 44, 43), (39, 38, 41, 40), (35, 34, 45, 44), (38, 37, 42, 41), (14, 55, 48, 0), (12, 54, 55, 14), (10, 53, 54, 12), (8, 52, 53, 10), (6, 51, 52, 8), (4, 50, 51, 6), (2, 49, 50, 4), (0, 48, 49, 2), (41, 42, 61, 62), (47, 40, 63, 56), (46, 47, 56, 57), (40, 41, 62, 63), (42, 43, 60, 61), (43, 44, 59, 60), (44, 45, 58, 59), (45, 46, 57, 58), (57, 56, 64, 65), (63, 62, 70, 71), (59, 58, 66, 67), (56, 63, 71, 64), (58, 57, 65, 66), (61, 60, 68, 69), (60, 59, 67, 68), (62, 61, 69, 70), (69, 68, 76, 77), (71, 70, 78, 79), (68, 67, 75, 76), (70, 69, 77, 78), (65, 64, 72, 73), (67, 66, 74, 75), (64, 71, 79, 72), (66, 65, 73, 74)])
_uv = me_cylinder_002.uv_layers.new(name='UVMap')
_uv.uv.foreach_set('vector', [1.0, 0.75, 1.0, 1.0, 0.875, 1.0, 0.875, 0.75, 0.875, 0.75, 0.875, 1.0, 0.75, 1.0, 0.75, 0.75, 0.75, 0.75, 0.75, 1.0, 0.625, 1.0, 0.625, 0.75, 0.625, 0.75, 0.625, 1.0, 0.5, 1.0, 0.5, 0.75, 0.5, 0.75, 0.5, 1.0, 0.375, 1.0, 0.375, 0.75, 0.375, 0.75, 0.375, 1.0, 0.25, 1.0, 0.25, 0.75, 0.625, 1.0, 0.75, 1.0, 0.75, 1.0, 0.625, 1.0, 0.25, 0.75, 0.25, 1.0, 0.125, 1.0, 0.125, 0.75, 0.125, 0.75, 0.125, 1.0, 0.0, 1.0, 0.0, 0.75, 0.75, 0.49, 0.9197, 0.4197, 0.99, 0.25, 0.9197, 0.08029, 0.75, 0.01, 0.5803, 0.08029, 0.51, 0.25, 0.5803, 0.4197, 0.125, 1.0, 0.25, 1.0, 0.25, 1.0, 0.125, 1.0, 0.25, 1.0, 0.375, 1.0, 0.375, 1.0, 0.25, 1.0, 0.5, 1.0, 0.625, 1.0, 0.625, 1.0, 0.5, 1.0, 0.125, 1.0, 0.25, 1.0, 0.25, 1.0, 0.125, 1.0, 0.75, 1.0, 0.875, 1.0, 0.875, 1.0, 0.75, 1.0, 0.375, 1.0, 0.5, 1.0, 0.5, 1.0, 0.375, 1.0, 0.0, 1.0, 0.125, 1.0, 0.125, 1.0, 0.0, 1.0, 0.875, 1.0, 1.0, 1.0, 1.0, 1.0, 0.875, 1.0, 0.75, 1.0, 0.875, 1.0, 0.875, 1.0, 0.75, 1.0, 0.375, 1.0, 0.5, 1.0, 0.5, 1.0, 0.375, 1.0, 0.625, 1.0, 0.75, 1.0, 0.75, 1.0, 0.625, 1.0, 0.875, 1.0, 1.0, 1.0, 1.0, 1.0, 0.875, 1.0, 0.0, 1.0, 0.125, 1.0, 0.125, 1.0, 0.0, 1.0, 0.25, 1.0, 0.375, 1.0, 0.375, 1.0, 0.25, 1.0, 0.5, 1.0, 0.625, 1.0, 0.625, 1.0, 0.5, 1.0, 0.75, 1.0, 0.875, 1.0, 0.875, 1.0, 0.75, 1.0, 0.0, 1.0, 0.125, 1.0, 0.125, 1.0, 0.0, 1.0, 0.125, 1.0, 0.25, 1.0, 0.25, 1.0, 0.125, 1.0, 0.375, 1.0, 0.5, 1.0, 0.5, 1.0, 0.375, 1.0, 0.625, 1.0, 0.75, 1.0, 0.75, 1.0, 0.625, 1.0, 0.875, 1.0, 1.0, 1.0, 1.0, 1.0, 0.875, 1.0, 0.0, 1.0, 0.125, 1.0, 0.125, 1.0, 0.0, 1.0, 0.25, 1.0, 0.375, 1.0, 0.375, 1.0, 0.25, 1.0, 0.5, 1.0, 0.625, 1.0, 0.625, 1.0, 0.5, 1.0, 0.75, 1.0, 0.875, 1.0, 0.875, 1.0, 0.75, 1.0, 0.375, 1.0, 0.5, 1.0, 0.5, 1.0, 0.375, 1.0, 0.875, 1.0, 1.0, 1.0, 1.0, 1.0, 0.875, 1.0, 0.5, 1.0, 0.625, 1.0, 0.625, 1.0, 0.5, 1.0, 0.125, 1.0, 0.25, 1.0, 0.25, 1.0, 0.125, 1.0, 0.625, 1.0, 0.75, 1.0, 0.75, 1.0, 0.625, 1.0, 0.25, 1.0, 0.375, 1.0, 0.375, 1.0, 0.25, 1.0, 0.125, 0.5, 0.125, 0.75, 0.0, 0.75, 0.0, 0.5, 0.25, 0.5, 0.25, 0.75, 0.125, 0.75, 0.125, 0.5, 0.375, 0.5, 0.375, 0.75, 0.25, 0.75, 0.25, 0.5, 0.5, 0.5, 0.5, 0.75, 0.375, 0.75, 0.375, 0.5, 0.625, 0.5, 0.625, 0.75, 0.5, 0.75, 0.5, 0.5, 0.75, 0.5, 0.75, 0.75, 0.625, 0.75, 0.625, 0.5, 0.875, 0.5, 0.875, 0.75, 0.75, 0.75, 0.75, 0.5, 1.0, 0.5, 1.0, 0.75, 0.875, 0.75, 0.875, 0.5, 0.25, 1.0, 0.375, 1.0, 0.375, 1.0, 0.25, 1.0, 0.0, 1.0, 0.125, 1.0, 0.125, 1.0, 0.0, 1.0, 0.875, 1.0, 1.0, 1.0, 1.0, 1.0, 0.875, 1.0, 0.125, 1.0, 0.25, 1.0, 0.25, 1.0, 0.125, 1.0, 0.375, 1.0, 0.5, 1.0, 0.5, 1.0, 0.375, 1.0, 0.5, 1.0, 0.625, 1.0, 0.625, 1.0, 0.5, 1.0, 0.625, 1.0, 0.75, 1.0, 0.75, 1.0, 0.625, 1.0, 0.75, 1.0, 0.875, 1.0, 0.875, 1.0, 0.75, 1.0, 0.875, 1.0, 1.0, 1.0, 1.0, 1.0, 0.875, 1.0, 0.125, 1.0, 0.25, 1.0, 0.25, 1.0, 0.125, 1.0, 0.625, 1.0, 0.75, 1.0, 0.75, 1.0, 0.625, 1.0, 0.0, 1.0, 0.125, 1.0, 0.125, 1.0, 0.0, 1.0, 0.75, 1.0, 0.875, 1.0, 0.875, 1.0, 0.75, 1.0, 0.375, 1.0, 0.5, 1.0, 0.5, 1.0, 0.375, 1.0, 0.5, 1.0, 0.625, 1.0, 0.625, 1.0, 0.5, 1.0, 0.25, 1.0, 0.375, 1.0, 0.375, 1.0, 0.25, 1.0, 0.375, 1.0, 0.5, 1.0, 0.5, 1.0, 0.375, 1.0, 0.125, 1.0, 0.25, 1.0, 0.25, 1.0, 0.125, 1.0, 0.5, 1.0, 0.625, 1.0, 0.625, 1.0, 0.5, 1.0, 0.25, 1.0, 0.375, 1.0, 0.375, 1.0, 0.25, 1.0, 0.875, 1.0, 1.0, 1.0, 1.0, 1.0, 0.875, 1.0, 0.625, 1.0, 0.75, 1.0, 0.75, 1.0, 0.625, 1.0, 0.0, 1.0, 0.125, 1.0, 0.125, 1.0, 0.0, 1.0, 0.75, 1.0, 0.875, 1.0, 0.875, 1.0, 0.75, 1.0])
me_cylinder_002.update()
me_cylinder_003 = bpy.data.meshes.new('Cylinder.003')
me_cylinder_003.from_pydata([(1.674, -4.018, 0.322), (1.626, -3.868, 0.2603), (1.677, -4.015, 0.3275), (1.635, -3.859, 0.2741), (1.678, -4.012, 0.3342), (1.638, -3.852, 0.291), (1.677, -4.01, 0.3411), (1.633, -3.848, 0.3084), (1.673, -4.01, 0.3471), (1.623, -3.846, 0.3236), (1.667, -4.01, 0.3513), (1.608, -3.848, 0.3342), (1.66, -4.012, 0.3532), (1.591, -3.852, 0.3388), (1.653, -4.015, 0.3523), (1.574, -3.859, 0.3366), (1.648, -4.018, 0.3488), (1.56, -3.868, 0.3279), (1.644, -4.021, 0.3433), (1.551, -3.876, 0.314), (1.643, -4.024, 0.3366), (1.548, -3.883, 0.2971), (1.645, -4.026, 0.3297), (1.552, -3.887, 0.2798), (1.649, -4.027, 0.3237), (1.563, -3.889, 0.2646), (1.655, -4.026, 0.3195), (1.578, -3.887, 0.2539), (1.662, -4.024, 0.3177), (1.595, -3.883, 0.2493), (1.668, -4.021, 0.3186), (1.612, -3.876, 0.2516), (1.592, -3.774, 0.2266), (1.601, -3.766, 0.2405), (1.603, -3.759, 0.2574), (1.599, -3.754, 0.2747), (1.589, -3.752, 0.2899), (1.574, -3.754, 0.3006), (1.556, -3.759, 0.3052), (1.539, -3.766, 0.303), (1.525, -3.774, 0.2942), (1.516, -3.782, 0.2804), (1.514, -3.789, 0.2635), (1.518, -3.794, 0.2461), (1.528, -3.796, 0.231), (1.543, -3.794, 0.2203), (1.561, -3.789, 0.2157), (1.578, -3.782, 0.2179), (1.286, -4.037, -0.05873), (1.348, -3.886, -0.01276), (1.289, -4.04, -0.05322), (1.357, -3.894, 0.001132), (1.29, -4.043, -0.04652), (1.359, -3.901, 0.01805), (1.288, -4.045, -0.03963), (1.355, -3.905, 0.03543), (1.284, -4.045, -0.03361), (1.345, -3.907, 0.05062), (1.278, -4.045, -0.02937), (1.33, -3.905, 0.06131), (1.272, -4.043, -0.02756), (1.312, -3.901, 0.06586), (1.265, -4.04, -0.02846), (1.295, -3.894, 0.0636), (1.259, -4.037, -0.03193), (1.281, -3.886, 0.05485), (1.256, -4.034, -0.03744), (1.272, -3.878, 0.04096), (1.255, -4.031, -0.04414), (1.27, -3.871, 0.02404), (1.256, -4.029, -0.05103), (1.274, -3.866, 0.006661), (1.26, -4.028, -0.05705), (1.284, -3.864, -0.008526), (1.266, -4.029, -0.06129), (1.299, -3.866, -0.01921), (1.273, -4.031, -0.0631), (1.317, -3.871, -0.02377), (1.28, -4.034, -0.0622), (1.333, -3.878, -0.0215), (1.381, -3.792, 0.02049), (1.39, -3.8, 0.03438), (1.393, -3.807, 0.0513), (1.389, -3.812, 0.06868), (1.378, -3.813, 0.08386), (1.363, -3.812, 0.09455), (1.346, -3.807, 0.09911), (1.329, -3.8, 0.09684), (1.315, -3.792, 0.0881), (1.306, -3.784, 0.0742), (1.304, -3.777, 0.05728), (1.308, -3.772, 0.0399), (1.318, -3.771, 0.02472), (1.333, -3.772, 0.01403), (1.35, -3.777, 0.009475), (1.367, -3.784, 0.01174), (1.465, -3.823, 0.1072), (1.447, -3.823, 0.1038), (1.429, -3.823, 0.1076), (1.413, -3.823, 0.118), (1.403, -3.823, 0.1335), (1.4, -3.823, 0.1516), (1.404, -3.823, 0.1697), (1.414, -3.822, 0.185), (1.429, -3.822, 0.1951), (1.448, -3.822, 0.1985), (1.466, -3.822, 0.1947), (1.481, -3.822, 0.1843), (1.491, -3.822, 0.1688), (1.494, -3.822, 0.1507), (1.491, -3.822, 0.1326), (1.48, -3.822, 0.1174), (1.466, -3.928, 0.1085), (1.47, -4.097, 0.1242), (1.448, -3.928, 0.1051), (1.463, -4.097, 0.1228), (1.43, -3.928, 0.1089), (1.456, -4.097, 0.1243), (1.415, -3.928, 0.1193), (1.45, -4.097, 0.1285), (1.404, -3.928, 0.1347), (1.446, -4.097, 0.1346), (1.401, -3.928, 0.1529), (1.444, -4.097, 0.1418), (1.405, -3.928, 0.171), (1.446, -4.097, 0.1489), (1.415, -3.927, 0.1862), (1.45, -4.097, 0.155), (1.431, -3.927, 0.1963), (1.456, -4.097, 0.159), (1.449, -3.927, 0.1998), (1.463, -4.097, 0.1604), (1.467, -3.927, 0.196), (1.47, -4.096, 0.1589), (1.482, -3.927, 0.1856), (1.476, -4.096, 0.1547), (1.492, -3.927, 0.1701), (1.48, -4.096, 0.1486), (1.496, -3.927, 0.1519), (1.482, -4.097, 0.1414), (1.492, -3.927, 0.1339), (1.48, -4.097, 0.1342), (1.482, -3.927, 0.1186), (1.476, -4.097, 0.1282), (1.184, -3.859, -0.1554), (1.25, -3.725, -0.1041), (1.187, -3.863, -0.1504), (1.258, -3.734, -0.09163), (1.188, -3.866, -0.1443), (1.26, -3.742, -0.07626), (1.186, -3.868, -0.138), (1.256, -3.747, -0.06032), (1.182, -3.869, -0.1324), (1.246, -3.748, -0.04625), (1.177, -3.868, -0.1284), (1.232, -3.747, -0.03617), (1.171, -3.866, -0.1266), (1.217, -3.742, -0.03163), (1.165, -3.863, -0.1273), (1.201, -3.734, -0.03332), (1.16, -3.859, -0.1304), (1.189, -3.725, -0.04098), (1.156, -3.856, -0.1353), (1.181, -3.716, -0.05344), (1.156, -3.853, -0.1414), (1.179, -3.709, -0.06881), (1.157, -3.851, -0.1477), (1.183, -3.704, -0.08475), (1.161, -3.85, -0.1533), (1.193, -3.702, -0.09883), (1.167, -3.851, -0.1573), (1.207, -3.704, -0.1089), (1.173, -3.853, -0.1591), (1.222, -3.709, -0.1134), (1.179, -3.856, -0.1584), (1.238, -3.716, -0.1118), (1.287, -3.642, -0.06787), (1.295, -3.651, -0.0554), (1.297, -3.658, -0.04003), (1.293, -3.663, -0.0241), (1.283, -3.665, -0.01002), (1.269, -3.663, 5.409e-05), (1.254, -3.658, 0.004592), (1.238, -3.651, 0.002903), (1.226, -3.642, -0.004756), (1.218, -3.633, -0.01722), (1.216, -3.625, -0.03259), (1.22, -3.62, -0.04852), (1.23, -3.618, -0.0626), (1.244, -3.62, -0.07268), (1.259, -3.625, -0.07721), (1.275, -3.633, -0.07553)], [], [(0, 1, 3, 2), (2, 3, 5, 4), (4, 5, 7, 6), (6, 7, 9, 8), (8, 9, 11, 10), (10, 11, 13, 12), (12, 13, 15, 14), (14, 15, 17, 16), (16, 17, 19, 18), (18, 19, 21, 20), (20, 21, 23, 22), (22, 23, 25, 24), (24, 25, 27, 26), (26, 27, 29, 28), (23, 21, 42, 43), (28, 29, 31, 30), (30, 31, 1, 0), (0, 2, 4, 6, 8, 10, 12, 14, 16, 18, 20, 22, 24, 26, 28, 30), (33, 32, 47, 46, 45, 44, 43, 42, 41, 40, 39, 38, 37, 36, 35, 34), (1, 31, 47, 32), (9, 7, 35, 36), (19, 17, 40, 41), (29, 27, 45, 46), (5, 3, 33, 34), (15, 13, 38, 39), (25, 23, 43, 44), (11, 9, 36, 37), (21, 19, 41, 42), (31, 29, 46, 47), (7, 5, 34, 35), (17, 15, 39, 40), (3, 1, 32, 33), (27, 25, 44, 45), (13, 11, 37, 38), (58, 59, 61, 60), (50, 51, 53, 52), (67, 65, 88, 89), (48, 50, 52, 54, 56, 58, 60, 62, 64, 66, 68, 70, 72, 74, 76, 78), (54, 55, 57, 56), (53, 51, 81, 82), (48, 49, 51, 50), (51, 49, 80, 81), (66, 67, 69, 68), (60, 61, 63, 62), (68, 69, 71, 70), (71, 69, 90, 91), (81, 80, 95, 94, 93, 92, 91, 90, 89, 88, 87, 86, 85, 84, 83, 82), (77, 75, 93, 94), (72, 73, 75, 74), (59, 57, 84, 85), (65, 63, 87, 88), (49, 79, 95, 80), (75, 73, 92, 93), (73, 71, 91, 92), (69, 67, 89, 90), (56, 57, 59, 58), (63, 61, 86, 87), (70, 71, 73, 72), (61, 59, 85, 86), (78, 79, 49, 48), (74, 75, 77, 76), (64, 65, 67, 66), (79, 77, 94, 95), (62, 63, 65, 64), (52, 53, 55, 54), (76, 77, 79, 78), (57, 55, 83, 84), (55, 53, 82, 83), (116, 118, 99, 98), (112, 114, 97, 96), (132, 134, 107, 106), (128, 130, 105, 104), (114, 116, 98, 97), (134, 136, 108, 107), (110, 111, 96, 97, 98, 99, 100, 101, 102, 103, 104, 105, 106, 107, 108, 109), (113, 112, 142, 143), (120, 122, 101, 100), (119, 118, 116, 117), (123, 122, 120, 121), (127, 126, 124, 125), (131, 130, 128, 129), (135, 134, 132, 133), (125, 124, 122, 123), (139, 138, 136, 137), (140, 142, 111, 110), (130, 132, 106, 105), (143, 142, 140, 141), (136, 138, 109, 108), (138, 140, 110, 109), (117, 116, 114, 115), (137, 136, 134, 135), (122, 124, 102, 101), (143, 141, 139, 137, 135, 133, 131, 129, 127, 125, 123, 121, 119, 117, 115, 113), (129, 128, 126, 127), (124, 126, 103, 102), (121, 120, 118, 119), (141, 140, 138, 139), (118, 120, 100, 99), (115, 114, 112, 113), (126, 128, 104, 103), (133, 132, 130, 131), (142, 112, 96, 111), (154, 155, 157, 156), (146, 147, 149, 148), (163, 161, 184, 185), (144, 146, 148, 150, 152, 154, 156, 158, 160, 162, 164, 166, 168, 170, 172, 174), (150, 151, 153, 152), (149, 147, 177, 178), (144, 145, 147, 146), (147, 145, 176, 177), (162, 163, 165, 164), (156, 157, 159, 158), (164, 165, 167, 166), (167, 165, 186, 187), (177, 176, 191, 190, 189, 188, 187, 186, 185, 184, 183, 182, 181, 180, 179, 178), (173, 171, 189, 190), (168, 169, 171, 170), (155, 153, 180, 181), (161, 159, 183, 184), (145, 175, 191, 176), (171, 169, 188, 189), (169, 167, 187, 188), (165, 163, 185, 186), (152, 153, 155, 154), (159, 157, 182, 183), (166, 167, 169, 168), (157, 155, 181, 182), (174, 175, 145, 144), (170, 171, 173, 172), (160, 161, 163, 162), (175, 173, 190, 191), (158, 159, 161, 160), (148, 149, 151, 150), (172, 173, 175, 174), (153, 151, 179, 180), (151, 149, 178, 179)])
_uv = me_cylinder_003.uv_layers.new(name='UVMap')
_uv.uv.foreach_set('vector', [1.0, 0.5, 1.0, 1.0, 0.9375, 1.0, 0.9375, 0.5, 0.9375, 0.5, 0.9375, 1.0, 0.875, 1.0, 0.875, 0.5, 0.875, 0.5, 0.875, 1.0, 0.8125, 1.0, 0.8125, 0.5, 0.8125, 0.5, 0.8125, 1.0, 0.75, 1.0, 0.75, 0.5, 0.75, 0.5, 0.75, 1.0, 0.6875, 1.0, 0.6875, 0.5, 0.6875, 0.5, 0.6875, 1.0, 0.625, 1.0, 0.625, 0.5, 0.625, 0.5, 0.625, 1.0, 0.5625, 1.0, 0.5625, 0.5, 0.5625, 0.5, 0.5625, 1.0, 0.5, 1.0, 0.5, 0.5, 0.5, 0.5, 0.5, 1.0, 0.4375, 1.0, 0.4375, 0.5, 0.4375, 0.5, 0.4375, 1.0, 0.375, 1.0, 0.375, 0.5, 0.375, 0.5, 0.375, 1.0, 0.3125, 1.0, 0.3125, 0.5, 0.3125, 0.5, 0.3125, 1.0, 0.25, 1.0, 0.25, 0.5, 0.25, 0.5, 0.25, 1.0, 0.1875, 1.0, 0.1875, 0.5, 0.1875, 0.5, 0.1875, 1.0, 0.125, 1.0, 0.125, 0.5, 0.3125, 1.0, 0.375, 1.0, 0.375, 1.0, 0.3125, 1.0, 0.125, 0.5, 0.125, 1.0, 0.0625, 1.0, 0.0625, 0.5, 0.0625, 0.5, 0.0625, 1.0, 0.0, 1.0, 0.0, 0.5, 0.75, 0.49, 0.8418, 0.4717, 0.9197, 0.4197, 0.9717, 0.3418, 0.99, 0.25, 0.9717, 0.1582, 0.9197, 0.08029, 0.8418, 0.02827, 0.75, 0.01, 0.6582, 0.02827, 0.5803, 0.08029, 0.5283, 0.1582, 0.51, 0.25, 0.5283, 0.3418, 0.5803, 0.4197, 0.6582, 0.4717, 0.3418, 0.4717, 0.25, 0.49, 0.1582, 0.4717, 0.08029, 0.4197, 0.02827, 0.3418, 0.01, 0.25, 0.02827, 0.1582, 0.08029, 0.08029, 0.1582, 0.02827, 0.25, 0.01, 0.3418, 0.02827, 0.4197, 0.08029, 0.4717, 0.1582, 0.49, 0.25, 0.4717, 0.3418, 0.4197, 0.4197, 0.0, 1.0, 0.0625, 1.0, 0.0625, 1.0, 0.0, 1.0, 0.75, 1.0, 0.8125, 1.0, 0.8125, 1.0, 0.75, 1.0, 0.4375, 1.0, 0.5, 1.0, 0.5, 1.0, 0.4375, 1.0, 0.125, 1.0, 0.1875, 1.0, 0.1875, 1.0, 0.125, 1.0, 0.875, 1.0, 0.9375, 1.0, 0.9375, 1.0, 0.875, 1.0, 0.5625, 1.0, 0.625, 1.0, 0.625, 1.0, 0.5625, 1.0, 0.25, 1.0, 0.3125, 1.0, 0.3125, 1.0, 0.25, 1.0, 0.6875, 1.0, 0.75, 1.0, 0.75, 1.0, 0.6875, 1.0, 0.375, 1.0, 0.4375, 1.0, 0.4375, 1.0, 0.375, 1.0, 0.0625, 1.0, 0.125, 1.0, 0.125, 1.0, 0.0625, 1.0, 0.8125, 1.0, 0.875, 1.0, 0.875, 1.0, 0.8125, 1.0, 0.5, 1.0, 0.5625, 1.0, 0.5625, 1.0, 0.5, 1.0, 0.9375, 1.0, 1.0, 1.0, 1.0, 1.0, 0.9375, 1.0, 0.1875, 1.0, 0.25, 1.0, 0.25, 1.0, 0.1875, 1.0, 0.625, 1.0, 0.6875, 1.0, 0.6875, 1.0, 0.625, 1.0, 0.6875, 0.5, 0.6875, 1.0, 0.625, 1.0, 0.625, 0.5, 0.9375, 0.5, 0.9375, 1.0, 0.875, 1.0, 0.875, 0.5, 0.4375, 1.0, 0.5, 1.0, 0.5, 1.0, 0.4375, 1.0, 0.75, 0.49, 0.8418, 0.4717, 0.9197, 0.4197, 0.9717, 0.3418, 0.99, 0.25, 0.9717, 0.1582, 0.9197, 0.08029, 0.8418, 0.02827, 0.75, 0.01, 0.6582, 0.02827, 0.5803, 0.08029, 0.5283, 0.1582, 0.51, 0.25, 0.5283, 0.3418, 0.5803, 0.4197, 0.6582, 0.4717, 0.8125, 0.5, 0.8125, 1.0, 0.75, 1.0, 0.75, 0.5, 0.875, 1.0, 0.9375, 1.0, 0.9375, 1.0, 0.875, 1.0, 1.0, 0.5, 1.0, 1.0, 0.9375, 1.0, 0.9375, 0.5, 0.9375, 1.0, 1.0, 1.0, 1.0, 1.0, 0.9375, 1.0, 0.4375, 0.5, 0.4375, 1.0, 0.375, 1.0, 0.375, 0.5, 0.625, 0.5, 0.625, 1.0, 0.5625, 1.0, 0.5625, 0.5, 0.375, 0.5, 0.375, 1.0, 0.3125, 1.0, 0.3125, 0.5, 0.3125, 1.0, 0.375, 1.0, 0.375, 1.0, 0.3125, 1.0, 0.3418, 0.4717, 0.25, 0.49, 0.1582, 0.4717, 0.08029, 0.4197, 0.02827, 0.3418, 0.01, 0.25, 0.02827, 0.1582, 0.08029, 0.08029, 0.1582, 0.02827, 0.25, 0.01, 0.3418, 0.02827, 0.4197, 0.08029, 0.4717, 0.1582, 0.49, 0.25, 0.4717, 0.3418, 0.4197, 0.4197, 0.125, 1.0, 0.1875, 1.0, 0.1875, 1.0, 0.125, 1.0, 0.25, 0.5, 0.25, 1.0, 0.1875, 1.0, 0.1875, 0.5, 0.6875, 1.0, 0.75, 1.0, 0.75, 1.0, 0.6875, 1.0, 0.5, 1.0, 0.5625, 1.0, 0.5625, 1.0, 0.5, 1.0, 0.0, 1.0, 0.0625, 1.0, 0.0625, 1.0, 0.0, 1.0, 0.1875, 1.0, 0.25, 1.0, 0.25, 1.0, 0.1875, 1.0, 0.25, 1.0, 0.3125, 1.0, 0.3125, 1.0, 0.25, 1.0, 0.375, 1.0, 0.4375, 1.0, 0.4375, 1.0, 0.375, 1.0, 0.75, 0.5, 0.75, 1.0, 0.6875, 1.0, 0.6875, 0.5, 0.5625, 1.0, 0.625, 1.0, 0.625, 1.0, 0.5625, 1.0, 0.3125, 0.5, 0.3125, 1.0, 0.25, 1.0, 0.25, 0.5, 0.625, 1.0, 0.6875, 1.0, 0.6875, 1.0, 0.625, 1.0, 0.0625, 0.5, 0.0625, 1.0, 0.0, 1.0, 0.0, 0.5, 0.1875, 0.5, 0.1875, 1.0, 0.125, 1.0, 0.125, 0.5, 0.5, 0.5, 0.5, 1.0, 0.4375, 1.0, 0.4375, 0.5, 0.0625, 1.0, 0.125, 1.0, 0.125, 1.0, 0.0625, 1.0, 0.5625, 0.5, 0.5625, 1.0, 0.5, 1.0, 0.5, 0.5, 0.875, 0.5, 0.875, 1.0, 0.8125, 1.0, 0.8125, 0.5, 0.125, 0.5, 0.125, 1.0, 0.0625, 1.0, 0.0625, 0.5, 0.75, 1.0, 0.8125, 1.0, 0.8125, 1.0, 0.75, 1.0, 0.8125, 1.0, 0.875, 1.0, 0.875, 1.0, 0.8125, 1.0, 0.1875, 1.0, 0.25, 1.0, 0.25, 1.0, 0.1875, 1.0, 0.0625, 1.0, 0.125, 1.0, 0.125, 1.0, 0.0625, 1.0, 0.6875, 1.0, 0.75, 1.0, 0.75, 1.0, 0.6875, 1.0, 0.5625, 1.0, 0.625, 1.0, 0.625, 1.0, 0.5625, 1.0, 0.125, 1.0, 0.1875, 1.0, 0.1875, 1.0, 0.125, 1.0, 0.75, 1.0, 0.8125, 1.0, 0.8125, 1.0, 0.75, 1.0, 0.3418, 0.4717, 0.25, 0.49, 0.1582, 0.4717, 0.08029, 0.4197, 0.02827, 0.3418, 0.01, 0.25, 0.02827, 0.1582, 0.08029, 0.08029, 0.1582, 0.02827, 0.25, 0.01, 0.3418, 0.02827, 0.4197, 0.08029, 0.4717, 0.1582, 0.49, 0.25, 0.4717, 0.3418, 0.4197, 0.4197, 0.0625, 0.5, 0.0625, 1.0, 0.0, 1.0, 0.0, 0.5, 0.3125, 1.0, 0.375, 1.0, 0.375, 1.0, 0.3125, 1.0, 0.25, 0.5, 0.25, 1.0, 0.1875, 1.0, 0.1875, 0.5, 0.375, 0.5, 0.375, 1.0, 0.3125, 1.0, 0.3125, 0.5, 0.5, 0.5, 0.5, 1.0, 0.4375, 1.0, 0.4375, 0.5, 0.625, 0.5, 0.625, 1.0, 0.5625, 1.0, 0.5625, 0.5, 0.75, 0.5, 0.75, 1.0, 0.6875, 1.0, 0.6875, 0.5, 0.4375, 0.5, 0.4375, 1.0, 0.375, 1.0, 0.375, 0.5, 0.875, 0.5, 0.875, 1.0, 0.8125, 1.0, 0.8125, 0.5, 0.9375, 1.0, 1.0, 1.0, 1.0, 1.0, 0.9375, 1.0, 0.625, 1.0, 0.6875, 1.0, 0.6875, 1.0, 0.625, 1.0, 1.0, 0.5, 1.0, 1.0, 0.9375, 1.0, 0.9375, 0.5, 0.8125, 1.0, 0.875, 1.0, 0.875, 1.0, 0.8125, 1.0, 0.875, 1.0, 0.9375, 1.0, 0.9375, 1.0, 0.875, 1.0, 0.1875, 0.5, 0.1875, 1.0, 0.125, 1.0, 0.125, 0.5, 0.8125, 0.5, 0.8125, 1.0, 0.75, 1.0, 0.75, 0.5, 0.375, 1.0, 0.4375, 1.0, 0.4375, 1.0, 0.375, 1.0, 0.75, 0.49, 0.8418, 0.4717, 0.9197, 0.4197, 0.9717, 0.3418, 0.99, 0.25, 0.9717, 0.1582, 0.9197, 0.08029, 0.8418, 0.02827, 0.75, 0.01, 0.6582, 0.02827, 0.5803, 0.08029, 0.5283, 0.1582, 0.51, 0.25, 0.5283, 0.3418, 0.5803, 0.4197, 0.6582, 0.4717, 0.5625, 0.5, 0.5625, 1.0, 0.5, 1.0, 0.5, 0.5, 0.4375, 1.0, 0.5, 1.0, 0.5, 1.0, 0.4375, 1.0, 0.3125, 0.5, 0.3125, 1.0, 0.25, 1.0, 0.25, 0.5, 0.9375, 0.5, 0.9375, 1.0, 0.875, 1.0, 0.875, 0.5, 0.25, 1.0, 0.3125, 1.0, 0.3125, 1.0, 0.25, 1.0, 0.125, 0.5, 0.125, 1.0, 0.0625, 1.0, 0.0625, 0.5, 0.5, 1.0, 0.5625, 1.0, 0.5625, 1.0, 0.5, 1.0, 0.6875, 0.5, 0.6875, 1.0, 0.625, 1.0, 0.625, 0.5, 0.0, 1.0, 0.0625, 1.0, 0.0625, 1.0, 0.0, 1.0, 0.6875, 0.5, 0.6875, 1.0, 0.625, 1.0, 0.625, 0.5, 0.9375, 0.5, 0.9375, 1.0, 0.875, 1.0, 0.875, 0.5, 0.4375, 1.0, 0.5, 1.0, 0.5, 1.0, 0.4375, 1.0, 0.75, 0.49, 0.8418, 0.4717, 0.9197, 0.4197, 0.9717, 0.3418, 0.99, 0.25, 0.9717, 0.1582, 0.9197, 0.08029, 0.8418, 0.02827, 0.75, 0.01, 0.6582, 0.02827, 0.5803, 0.08029, 0.5283, 0.1582, 0.51, 0.25, 0.5283, 0.3418, 0.5803, 0.4197, 0.6582, 0.4717, 0.8125, 0.5, 0.8125, 1.0, 0.75, 1.0, 0.75, 0.5, 0.875, 1.0, 0.9375, 1.0, 0.9375, 1.0, 0.875, 1.0, 1.0, 0.5, 1.0, 1.0, 0.9375, 1.0, 0.9375, 0.5, 0.9375, 1.0, 1.0, 1.0, 1.0, 1.0, 0.9375, 1.0, 0.4375, 0.5, 0.4375, 1.0, 0.375, 1.0, 0.375, 0.5, 0.625, 0.5, 0.625, 1.0, 0.5625, 1.0, 0.5625, 0.5, 0.375, 0.5, 0.375, 1.0, 0.3125, 1.0, 0.3125, 0.5, 0.3125, 1.0, 0.375, 1.0, 0.375, 1.0, 0.3125, 1.0, 0.3418, 0.4717, 0.25, 0.49, 0.1582, 0.4717, 0.08029, 0.4197, 0.02827, 0.3418, 0.01, 0.25, 0.02827, 0.1582, 0.08029, 0.08029, 0.1582, 0.02827, 0.25, 0.01, 0.3418, 0.02827, 0.4197, 0.08029, 0.4717, 0.1582, 0.49, 0.25, 0.4717, 0.3418, 0.4197, 0.4197, 0.125, 1.0, 0.1875, 1.0, 0.1875, 1.0, 0.125, 1.0, 0.25, 0.5, 0.25, 1.0, 0.1875, 1.0, 0.1875, 0.5, 0.6875, 1.0, 0.75, 1.0, 0.75, 1.0, 0.6875, 1.0, 0.5, 1.0, 0.5625, 1.0, 0.5625, 1.0, 0.5, 1.0, 0.0, 1.0, 0.0625, 1.0, 0.0625, 1.0, 0.0, 1.0, 0.1875, 1.0, 0.25, 1.0, 0.25, 1.0, 0.1875, 1.0, 0.25, 1.0, 0.3125, 1.0, 0.3125, 1.0, 0.25, 1.0, 0.375, 1.0, 0.4375, 1.0, 0.4375, 1.0, 0.375, 1.0, 0.75, 0.5, 0.75, 1.0, 0.6875, 1.0, 0.6875, 0.5, 0.5625, 1.0, 0.625, 1.0, 0.625, 1.0, 0.5625, 1.0, 0.3125, 0.5, 0.3125, 1.0, 0.25, 1.0, 0.25, 0.5, 0.625, 1.0, 0.6875, 1.0, 0.6875, 1.0, 0.625, 1.0, 0.0625, 0.5, 0.0625, 1.0, 0.0, 1.0, 0.0, 0.5, 0.1875, 0.5, 0.1875, 1.0, 0.125, 1.0, 0.125, 0.5, 0.5, 0.5, 0.5, 1.0, 0.4375, 1.0, 0.4375, 0.5, 0.0625, 1.0, 0.125, 1.0, 0.125, 1.0, 0.0625, 1.0, 0.5625, 0.5, 0.5625, 1.0, 0.5, 1.0, 0.5, 0.5, 0.875, 0.5, 0.875, 1.0, 0.8125, 1.0, 0.8125, 0.5, 0.125, 0.5, 0.125, 1.0, 0.0625, 1.0, 0.0625, 0.5, 0.75, 1.0, 0.8125, 1.0, 0.8125, 1.0, 0.75, 1.0, 0.8125, 1.0, 0.875, 1.0, 0.875, 1.0, 0.8125, 1.0])
me_cylinder_003.update()

# ---- objects
ob_body = bpy.data.objects.new('Body', me_cylinder)
ob_rearlegs = bpy.data.objects.new('RearLegs', me_cylinder_001)
ob_rearlegs_001 = bpy.data.objects.new('RearLegs.001', me_cylinder_002)
ob_rearlegs_002 = bpy.data.objects.new('RearLegs.002', me_cylinder_003)

# ---- transforms, parenting, visibility, modifiers, constraints
ob_body.location = (0.0, -2.908, 0.0)
ob_body.rotation_euler = (-1.571, -2.22e-16, 2.22e-16)
_m = ob_body.modifiers.new('Mirror', 'MIRROR')
_m.use_clip = True
ob_rearlegs.location = (1.102, 0.8368, 0.1408)
ob_rearlegs.rotation_euler = (5.381e-08, 0.7756, 1.317e-07)
_m = ob_rearlegs.modifiers.new('Mirror', 'MIRROR')
_m.mirror_object = ob_body
ob_rearlegs_001.location = (1.047, -2.39, 0.1408)
ob_rearlegs_001.rotation_euler = (5.381e-08, 0.7756, -0.05282)
_m = ob_rearlegs_001.modifiers.new('Mirror', 'MIRROR')
_m.mirror_object = ob_body
ob_rearlegs_002.location = (1.068, 0.4775, 0.1408)
ob_rearlegs_002.rotation_euler = (5.381e-08, 0.7756, 1.317e-07)
_m = ob_rearlegs_002.modifiers.new('Mirror', 'MIRROR')
_m.mirror_object = ob_body

# ---- collection membership
col_collection.objects.link(ob_body)
col_collection.objects.link(ob_rearlegs)
col_collection.objects.link(ob_rearlegs_001)
col_collection.objects.link(ob_rearlegs_002)

# ---- scene / render settings (as saved in the file)
scene.frame_start = 1; scene.frame_end = 250; scene.frame_set(1)
scene.render.engine = 'BLENDER_EEVEE_NEXT'
bpy.context.view_layer.update()

# ---- added for rendering (the .blend has no active camera and no usable light): camera, sun
cam_auto = bpy.data.cameras.new('AutoCamera')
cam_auto.lens = 50.0
cam_auto.sensor_width = 36.0
cam_auto.clip_end = 1000.0
ob_auto_camera = bpy.data.objects.new('AutoCamera', cam_auto)
scene.collection.objects.link(ob_auto_camera)
ob_auto_camera.location = (14.3482, -15.9684, 11.0965)
ob_auto_camera.rotation_euler = (1.09748, -7.21219e-08, 0.694738)
scene.camera = ob_auto_camera
light_auto_sun = bpy.data.lights.new('AutoSun', 'SUN')
light_auto_sun.energy = 3.0
light_auto_sun.angle = 0.0523599
ob_auto_sun = bpy.data.objects.new('AutoSun', light_auto_sun)
scene.collection.objects.link(ob_auto_sun)
ob_auto_sun.rotation_euler = (0.872665, 0.174533, 0.523599)
bpy.context.view_layer.update()
